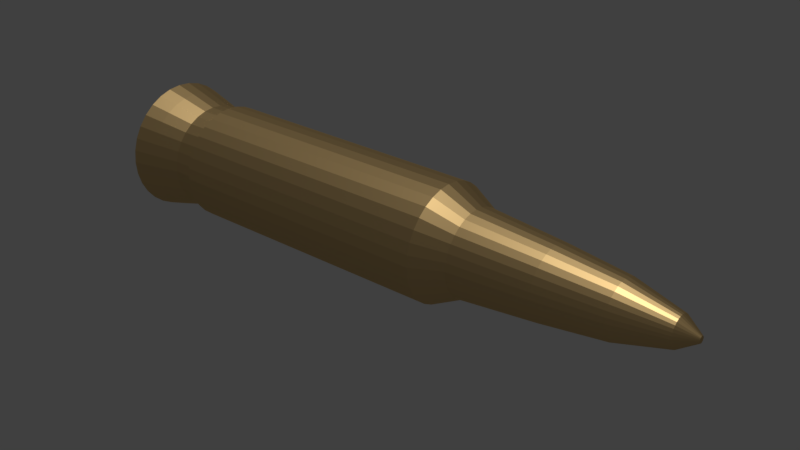# Source: Bala.blend  (saved by Blender 2.79.0; exported with 4.5.12 LTS)
import bpy
from mathutils import Matrix  # noqa: F401  (used for matrix-valued properties, if any)

bpy.ops.wm.read_factory_settings(use_empty=True)
scene = bpy.context.scene
scene.name = 'Scene'

# ---- collections
col_collection_1 = bpy.data.collections.new('Collection 1'); scene.collection.children.link(col_collection_1)

# ---- materials (node trees are filled in below, after node groups)
mat_material_002 = bpy.data.materials.new('Material.002')
mat_material_002.alpha_threshold = 0.0
mat_material_002.roughness = 0.5

# ---- material node trees
mat_material_002.use_nodes = True; mat_material_002.node_tree.nodes.clear()
_N = mat_material_002.node_tree.nodes; _L = mat_material_002.node_tree.links
n0 = _N.new('ShaderNodeOutputMaterial'); n0.name = 'Material Output'; n0.location = (300, 300)
n1 = _N.new('ShaderNodeBsdfAnisotropic'); n1.name = 'Glossy BSDF'; n1.location = (10, 300)
n1.distribution = 'GGX'
n1.inputs[0].default_value = (0.8, 0.5505, 0.2445, 1.0)
n1.inputs[1].default_value = 0.4605
_L.new(n1.outputs[0], n0.inputs[0])
n0.is_active_output = True

# ---- world
world_world = bpy.data.worlds.new('World'); scene.world = world_world
world_world.color = (0.05088, 0.05088, 0.05088)
world_world.use_sun_shadow = False
world_world.sun_shadow_jitter_overblur = 0.0
world_world.cycles.sampling_method = 'MANUAL'

# ---- lights
light_sun = bpy.data.lights.new('Sun', 'SUN')
light_sun.transmission_factor = 0.0
light_sun.angle = 0.1993
light_sun.energy = 1.0
light_sun.shadow_buffer_clip_start = 0.5
light_sun.shadow_soft_size = 0.1
light_sun.shadow_cascade_max_distance = 1000.0

# ---- meshes
me_cylinder = bpy.data.meshes.new('Cylinder')
me_cylinder.from_pydata([(-2.794e-07, 0.609, -1.443), (2.819e-07, 0.05682, 1.67), (0.1188, 0.5973, -1.443), (0.01108, 0.05572, 1.67), (0.2331, 0.5627, -1.443), (0.02174, 0.05249, 1.67), (0.3384, 0.5064, -1.443), (0.03157, 0.04724, 1.67), (0.4307, 0.4307, -1.443), (0.04018, 0.04018, 1.67), (0.5064, 0.3384, -1.443), (0.04724, 0.03157, 1.67), (0.5627, 0.2331, -1.443), (0.05249, 0.02174, 1.67), (0.5973, 0.1188, -1.443), (0.05572, 0.01108, 1.67), (0.609, 1.008e-08, -1.443), (0.05682, 2.766e-07, 1.67), (0.5973, -0.1188, -1.443), (0.05572, -0.01108, 1.67), (0.5627, -0.2331, -1.443), (0.05249, -0.02174, 1.67), (0.5064, -0.3384, -1.443), (0.04724, -0.03156, 1.67), (0.4307, -0.4307, -1.443), (0.04018, -0.04017, 1.67), (0.3384, -0.5064, -1.443), (0.03157, -0.04724, 1.67), (0.2331, -0.5627, -1.443), (0.02174, -0.05249, 1.67), (0.1188, -0.5973, -1.443), (0.01108, -0.05572, 1.67), (-3.288e-07, -0.609, -1.443), (2.634e-07, -0.05682, 1.67), (-0.1188, -0.5973, -1.443), (-0.01108, -0.05572, 1.67), (-0.2331, -0.5627, -1.443), (-0.02174, -0.05249, 1.67), (-0.3384, -0.5064, -1.443), (-0.03156, -0.04724, 1.67), (-0.4307, -0.4307, -1.443), (-0.04017, -0.04017, 1.67), (-0.5064, -0.3384, -1.443), (-0.04724, -0.03156, 1.67), (-0.5627, -0.2331, -1.443), (-0.05249, -0.02174, 1.67), (-0.5973, -0.1188, -1.443), (-0.05572, -0.01108, 1.67), (-0.609, 5.923e-07, -1.443), (-0.05682, 3.272e-07, 1.67), (-0.5973, 0.1188, -1.443), (-0.05572, 0.01108, 1.67), (-0.5627, 0.2331, -1.443), (-0.05249, 0.02174, 1.67), (-0.5064, 0.3384, -1.443), (-0.04724, 0.03157, 1.67), (-0.4307, 0.4307, -1.443), (-0.04017, 0.04018, 1.67), (-0.3384, 0.5064, -1.443), (-0.03156, 0.04724, 1.67), (-0.2331, 0.5627, -1.443), (-0.02174, 0.05249, 1.67), (-0.1188, 0.5973, -1.443), (-0.01108, 0.05572, 1.67), (-9.024e-08, 0.9179, -1.266), (-2.281e-07, 1.0, -1.16), (0.1791, 0.9002, -1.182), (0.1791, 0.9002, -1.266), (0.3513, 0.848, -1.182), (0.3513, 0.848, -1.266), (0.5099, 0.7632, -1.182), (0.5099, 0.7632, -1.266), (0.649, 0.649, -1.182), (0.649, 0.649, -1.266), (0.7632, 0.5099, -1.182), (0.7632, 0.5099, -1.266), (0.848, 0.3513, -1.182), (0.848, 0.3513, -1.266), (0.9002, 0.1791, -1.182), (0.9002, 0.1791, -1.266), (0.9179, 9.492e-08, -1.182), (0.9179, 9.492e-08, -1.266), (0.9002, -0.1791, -1.182), (0.9002, -0.1791, -1.266), (0.848, -0.3513, -1.182), (0.848, -0.3513, -1.266), (0.7632, -0.5099, -1.182), (0.7632, -0.5099, -1.266), (0.649, -0.649, -1.182), (0.649, -0.649, -1.266), (0.5099, -0.7632, -1.182), (0.5099, -0.7632, -1.266), (0.3513, -0.848, -1.182), (0.3513, -0.848, -1.266), (0.1791, -0.9002, -1.182), (0.1791, -0.9002, -1.266), (-5.085e-07, -0.9179, -1.182), (-3.893e-07, -0.9179, -1.266), (-0.1791, -0.9002, -1.182), (-0.1791, -0.9002, -1.266), (-0.3513, -0.848, -1.182), (-0.3513, -0.848, -1.266), (-0.5099, -0.7632, -1.182), (-0.5099, -0.7632, -1.266), (-0.649, -0.649, -1.182), (-0.649, -0.649, -1.266), (-0.7632, -0.5099, -1.182), (-0.7632, -0.5099, -1.266), (-0.848, -0.3513, -1.182), (-0.848, -0.3513, -1.266), (-0.9002, -0.1791, -1.182), (-0.9002, -0.1791, -1.266), (-0.9179, 9.119e-07, -1.182), (-0.9179, 9.119e-07, -1.266), (-0.9002, 0.1791, -1.182), (-0.9002, 0.1791, -1.266), (-0.848, 0.3513, -1.182), (-0.848, 0.3513, -1.266), (-0.7632, 0.5099, -1.182), (-0.7632, 0.5099, -1.266), (-0.649, 0.649, -1.182), (-0.649, 0.649, -1.266), (-0.5099, 0.7632, -1.182), (-0.5099, 0.7632, -1.266), (-0.3513, 0.848, -1.182), (-0.3513, 0.848, -1.266), (-0.1791, 0.9002, -1.182), (-0.1791, 0.9002, -1.266), (-1.128e-07, 1.046, -1.443), (0.2041, 1.026, -1.443), (0.4003, 0.9665, -1.443), (0.5812, 0.8698, -1.443), (0.7397, 0.7397, -1.443), (0.8698, 0.5812, -1.443), (0.9665, 0.4003, -1.443), (1.026, 0.2041, -1.443), (1.046, 6.584e-08, -1.443), (1.026, -0.2041, -1.443), (0.9665, -0.4003, -1.443), (0.8698, -0.5812, -1.443), (0.7397, -0.7397, -1.443), (0.5812, -0.8698, -1.443), (0.4003, -0.9665, -1.443), (0.2041, -1.026, -1.443), (-4.536e-07, -1.046, -1.443), (-0.2041, -1.026, -1.443), (-0.4003, -0.9665, -1.443), (-0.5812, -0.8698, -1.443), (-0.7397, -0.7397, -1.443), (-0.8698, -0.5812, -1.443), (-0.9665, -0.4003, -1.443), (-1.026, -0.2041, -1.443), (-1.046, 9.97e-07, -1.443), (-1.026, 0.2041, -1.443), (-0.9665, 0.4003, -1.443), (-0.8698, 0.5812, -1.443), (-0.7397, 0.7397, -1.443), (-0.5812, 0.8698, -1.443), (-0.4003, 0.9665, -1.443), (-0.2041, 1.026, -1.443), (-1.484e-07, 1.136, -1.559), (0.2216, 1.114, -1.559), (0.4348, 1.05, -1.559), (0.6312, 0.9446, -1.559), (0.8033, 0.8033, -1.559), (0.9446, 0.6312, -1.559), (1.05, 0.4348, -1.559), (1.114, 0.2216, -1.559), (1.136, 4.844e-08, -1.559), (1.114, -0.2216, -1.559), (1.05, -0.4348, -1.559), (0.9446, -0.6312, -1.559), (0.8033, -0.8033, -1.559), (0.6312, -0.9446, -1.559), (0.4348, -1.05, -1.559), (0.2216, -1.114, -1.559), (-5.186e-07, -1.136, -1.559), (-0.2216, -1.114, -1.559), (-0.4348, -1.05, -1.559), (-0.6312, -0.9446, -1.559), (-0.8033, -0.8033, -1.559), (-0.9446, -0.6312, -1.559), (-1.05, -0.4348, -1.559), (-1.114, -0.2216, -1.559), (-1.136, 1.06e-06, -1.559), (-1.114, 0.2216, -1.559), (-1.05, 0.4348, -1.559), (-0.9446, 0.6312, -1.559), (-0.8033, 0.8033, -1.559), (-0.6312, 0.9446, -1.559), (-0.4348, 1.05, -1.559), (-0.2216, 1.114, -1.559), (-2.379e-07, 0.836, -1.559), (0.1631, 0.8199, -1.559), (0.3199, 0.7724, -1.559), (0.4645, 0.6951, -1.559), (0.5911, 0.5911, -1.559), (0.6951, 0.4645, -1.559), (0.7724, 0.3199, -1.559), (0.8199, 0.1631, -1.559), (0.836, 2.055e-08, -1.559), (0.8199, -0.1631, -1.559), (0.7724, -0.3199, -1.559), (0.6951, -0.4645, -1.559), (0.5911, -0.5911, -1.559), (0.4645, -0.6951, -1.559), (0.3199, -0.7724, -1.559), (0.1631, -0.8199, -1.559), (-4.196e-07, -0.836, -1.559), (-0.1631, -0.8199, -1.559), (-0.3199, -0.7724, -1.559), (-0.4645, -0.6951, -1.559), (-0.5911, -0.5911, -1.559), (-0.6951, -0.4645, -1.559), (-0.7724, -0.3199, -1.559), (-0.8199, -0.1631, -1.559), (-0.836, 7.972e-07, -1.559), (-0.8199, 0.1631, -1.559), (-0.7724, 0.3199, -1.559), (-0.6951, 0.4645, -1.559), (-0.5911, 0.5911, -1.559), (-0.4645, 0.6951, -1.559), (-0.3199, 0.7724, -1.559), (-0.1631, 0.8199, -1.559), (-1.952e-07, 0.7698, -1.443), (0.1502, 0.755, -1.443), (0.2946, 0.7112, -1.443), (0.4277, 0.64, -1.443), (0.5443, 0.5443, -1.443), (0.64, 0.4277, -1.443), (0.7112, 0.2946, -1.443), (0.755, 0.1502, -1.443), (0.7698, 4.016e-08, -1.443), (0.755, -0.1502, -1.443), (0.7112, -0.2946, -1.443), (0.64, -0.4277, -1.443), (0.5443, -0.5443, -1.443), (0.4277, -0.64, -1.443), (0.2946, -0.7112, -1.443), (0.1502, -0.755, -1.443), (-3.625e-07, -0.7698, -1.443), (-0.1502, -0.755, -1.443), (-0.2946, -0.7112, -1.443), (-0.4277, -0.64, -1.443), (-0.5443, -0.5443, -1.443), (-0.64, -0.4277, -1.443), (-0.7112, -0.2946, -1.443), (-0.755, -0.1502, -1.443), (-0.7698, 7.553e-07, -1.443), (-0.755, 0.1502, -1.443), (-0.7112, 0.2946, -1.443), (-0.64, 0.4277, -1.443), (-0.5443, 0.5443, -1.443), (-0.4277, 0.64, -1.443), (-0.2946, 0.7112, -1.443), (-0.1502, 0.755, -1.443), (-2.258e-07, 0.4882, -1.559), (0.09525, 0.4788, -1.559), (0.1868, 0.4511, -1.559), (0.2712, 0.4059, -1.559), (0.3452, 0.3452, -1.559), (0.4059, 0.2712, -1.559), (0.4511, 0.1868, -1.559), (0.4788, 0.09525, -1.559), (0.4882, -1.389e-08, -1.559), (0.4788, -0.09525, -1.559), (0.4511, -0.1868, -1.559), (0.4059, -0.2712, -1.559), (0.3452, -0.3452, -1.559), (0.2712, -0.4059, -1.559), (0.1868, -0.4511, -1.559), (0.09525, -0.4788, -1.559), (-1.603e-07, -0.4882, -1.559), (-0.09525, -0.4788, -1.559), (-0.1868, -0.4511, -1.559), (-0.2712, -0.4059, -1.559), (-0.3452, -0.3452, -1.559), (-0.4059, -0.2712, -1.559), (-0.4511, -0.1868, -1.559), (-0.4788, -0.09525, -1.559), (-0.4882, 4.692e-07, -1.559), (-0.4788, 0.09525, -1.559), (-0.4511, 0.1868, -1.559), (-0.4059, 0.2712, -1.559), (-0.3452, 0.3452, -1.559), (-0.2712, 0.4059, -1.559), (-0.1868, 0.4511, -1.559), (-0.09525, 0.4788, -1.559), (-9.606e-09, 1.0, 0.3519), (0.1951, 0.9808, 0.3519), (0.3827, 0.9239, 0.3519), (0.5556, 0.8315, 0.3519), (0.7071, 0.7071, 0.3519), (0.8315, 0.5556, 0.3519), (0.9239, 0.3827, 0.3519), (0.9808, 0.1951, 0.3519), (1.0, 7.55e-08, 0.3519), (0.9808, -0.1951, 0.3519), (0.9239, -0.3827, 0.3519), (0.8315, -0.5556, 0.3519), (0.7071, -0.7071, 0.3519), (0.5556, -0.8315, 0.3519), (0.3827, -0.9239, 0.3519), (0.1951, -0.9808, 0.3519), (-3.354e-07, -1.0, 0.3519), (-0.1951, -0.9808, 0.3519), (-0.3827, -0.9239, 0.3519), (-0.5556, -0.8315, 0.3519), (-0.7071, -0.7071, 0.3519), (-0.8315, -0.5556, 0.3519), (-0.9239, -0.3827, 0.3519), (-0.9808, -0.1951, 0.3519), (-1.0, 9.656e-07, 0.3519), (-0.9808, 0.1951, 0.3519), (-0.9239, 0.3827, 0.3519), (-0.8315, 0.5556, 0.3519), (-0.7071, 0.7071, 0.3519), (-0.5556, 0.8315, 0.3519), (-0.3827, 0.9239, 0.3519), (-0.1951, 0.9808, 0.3519), (1.179e-07, 0.6184, 0.9472), (0.1206, 0.6065, 0.9472), (0.2367, 0.5713, 0.9472), (0.3436, 0.5142, 0.9472), (0.4373, 0.4373, 0.9472), (0.5142, 0.3436, 0.9472), (0.5713, 0.2367, 0.9472), (0.6065, 0.1206, 0.9472), (0.6184, 1.59e-07, 0.9472), (0.6065, -0.1206, 0.9472), (0.5713, -0.2367, 0.9472), (0.5142, -0.3436, 0.9472), (0.4373, -0.4373, 0.9472), (0.3436, -0.5142, 0.9472), (0.2367, -0.5713, 0.9472), (0.1206, -0.6065, 0.9472), (-8.363e-08, -0.6184, 0.9472), (-0.1206, -0.6065, 0.9472), (-0.2367, -0.5713, 0.9472), (-0.3436, -0.5142, 0.9472), (-0.4373, -0.4373, 0.9472), (-0.5142, -0.3436, 0.9472), (-0.5713, -0.2367, 0.9472), (-0.6065, -0.1206, 0.9472), (-0.6184, 7.094e-07, 0.9472), (-0.6065, 0.1206, 0.9472), (-0.5713, 0.2367, 0.9472), (-0.5142, 0.3436, 0.9472), (-0.4373, 0.4373, 0.9472), (-0.3436, 0.5142, 0.9472), (-0.2367, 0.5713, 0.9472), (-0.1206, 0.6065, 0.9472), (1.854e-07, 0.4896, 1.298), (0.09552, 0.4802, 1.298), (0.1874, 0.4524, 1.298), (0.272, 0.4071, 1.298), (0.3462, 0.3462, 1.298), (0.4071, 0.272, 1.298), (0.4524, 0.1874, 1.298), (0.4802, 0.09552, 1.298), (0.4896, 1.859e-07, 1.298), (0.4802, -0.09552, 1.298), (0.4524, -0.1874, 1.298), (0.4071, -0.272, 1.298), (0.3462, -0.3462, 1.298), (0.272, -0.4071, 1.298), (0.1874, -0.4524, 1.298), (0.09552, -0.4802, 1.298), (2.587e-08, -0.4896, 1.298), (-0.09552, -0.4802, 1.298), (-0.1874, -0.4524, 1.298), (-0.272, -0.4071, 1.298), (-0.3462, -0.3462, 1.298), (-0.4071, -0.272, 1.298), (-0.4524, -0.1874, 1.298), (-0.4802, -0.09552, 1.298), (-0.4896, 6.217e-07, 1.298), (-0.4802, 0.09552, 1.298), (-0.4524, 0.1874, 1.298), (-0.4071, 0.272, 1.298), (-0.3462, 0.3462, 1.298), (-0.272, 0.4071, 1.298), (-0.1874, 0.4524, 1.298), (-0.09552, 0.4802, 1.298), (2.46e-07, 0.264, 1.573), (0.0515, 0.2589, 1.573), (0.101, 0.2439, 1.573), (0.1467, 0.2195, 1.573), (0.1867, 0.1867, 1.573), (0.2195, 0.1467, 1.573), (0.2439, 0.101, 1.573), (0.2589, 0.0515, 1.573), (0.264, 2.332e-07, 1.573), (0.2589, -0.0515, 1.573), (0.2439, -0.101, 1.573), (0.2195, -0.1467, 1.573), (0.1867, -0.1867, 1.573), (0.1467, -0.2195, 1.573), (0.101, -0.2439, 1.573), (0.0515, -0.2589, 1.573), (1.6e-07, -0.264, 1.573), (-0.0515, -0.2589, 1.573), (-0.101, -0.2439, 1.573), (-0.1467, -0.2195, 1.573), (-0.1867, -0.1867, 1.573), (-0.2195, -0.1467, 1.573), (-0.2439, -0.101, 1.573), (-0.2589, -0.0515, 1.573), (-0.264, 4.682e-07, 1.573), (-0.2589, 0.0515, 1.573), (-0.2439, 0.101, 1.573), (-0.2195, 0.1467, 1.573), (-0.1867, 0.1867, 1.573), (-0.1467, 0.2195, 1.573), (-0.101, 0.2439, 1.573), (-0.0515, 0.2589, 1.573), (0.1441, 0.7243, 0.5138), (0.2826, 0.6823, 0.5138), (0.4103, 0.6141, 0.5138), (0.5222, 0.5222, 0.5138), (0.6141, 0.4103, 0.5138), (0.6823, 0.2826, 0.5138), (0.7243, 0.1441, 0.5138), (0.7385, 1.364e-07, 0.5138), (0.7243, -0.1441, 0.5138), (0.6823, -0.2826, 0.5138), (0.6141, -0.4103, 0.5138), (0.5222, -0.5222, 0.5138), (0.4103, -0.6141, 0.5138), (0.2826, -0.6823, 0.5138), (0.1441, -0.7243, 0.5138), (-2.079e-07, -0.7385, 0.5138), (-0.1441, -0.7243, 0.5138), (-0.2826, -0.6823, 0.5138), (-0.4103, -0.6141, 0.5138), (-0.5222, -0.5222, 0.5138), (-0.6141, -0.4103, 0.5138), (-0.6823, -0.2826, 0.5138), (-0.7243, -0.1441, 0.5138), (-0.7385, 7.937e-07, 0.5138), (-0.7243, 0.1441, 0.5138), (-0.6823, 0.2826, 0.5138), (-0.6141, 0.4103, 0.5138), (-0.5222, 0.5222, 0.5138), (-0.4103, 0.6141, 0.5138), (-0.2826, 0.6823, 0.5138), (-0.1441, 0.7243, 0.5138), (3.277e-08, 0.7385, 0.5138), (-1.453e-07, 0.609, -1.559), (0.1188, 0.5973, -1.559), (0.2331, 0.5627, -1.559), (0.3384, 0.5064, -1.559), (0.4307, 0.4307, -1.559), (0.5064, 0.3384, -1.559), (0.5627, 0.2331, -1.559), (0.5973, 0.1188, -1.559), (0.609, 1.008e-08, -1.559), (0.5973, -0.1188, -1.559), (0.5627, -0.2331, -1.559), (0.5064, -0.3384, -1.559), (0.4307, -0.4307, -1.559), (0.3384, -0.5064, -1.559), (0.2331, -0.5627, -1.559), (0.1188, -0.5973, -1.559), (-1.947e-07, -0.609, -1.559), (-0.1188, -0.5973, -1.559), (-0.2331, -0.5627, -1.559), (-0.3384, -0.5064, -1.559), (-0.4307, -0.4307, -1.559), (-0.5064, -0.3384, -1.559), (-0.5627, -0.2331, -1.559), (-0.5973, -0.1188, -1.559), (-0.609, 5.923e-07, -1.559), (-0.5973, 0.1188, -1.559), (-0.5627, 0.2331, -1.559), (-0.5064, 0.3384, -1.559), (-0.4307, 0.4307, -1.559), (-0.3384, 0.5064, -1.559), (-0.2331, 0.5627, -1.559), (-0.1188, 0.5973, -1.559), (-2.181e-07, 0.4882, -1.527), (0.09525, 0.4788, -1.527), (0.1868, 0.4511, -1.527), (0.2712, 0.4059, -1.527), (0.3452, 0.3452, -1.527), (0.4059, 0.2712, -1.527), (0.4511, 0.1868, -1.527), (0.4788, 0.09525, -1.527), (0.4882, -1.389e-08, -1.527), (0.4788, -0.09525, -1.527), (0.4511, -0.1868, -1.527), (0.4059, -0.2712, -1.527), (0.3452, -0.3452, -1.527), (0.2712, -0.4059, -1.527), (0.1868, -0.4511, -1.527), (0.09525, -0.4788, -1.527), (-1.526e-07, -0.4882, -1.527), (-0.09525, -0.4788, -1.527), (-0.1868, -0.4511, -1.527), (-0.2712, -0.4059, -1.527), (-0.3452, -0.3452, -1.527), (-0.4059, -0.2712, -1.527), (-0.4511, -0.1868, -1.527), (-0.4788, -0.09525, -1.527), (-0.4882, 4.692e-07, -1.527), (-0.4788, 0.09525, -1.527), (-0.4511, 0.1868, -1.527), (-0.4059, 0.2712, -1.527), (-0.3452, 0.3452, -1.527), (-0.2712, 0.4059, -1.527), (-0.1868, 0.4511, -1.527), (-0.09525, 0.4788, -1.527), (-0.1791, 0.9006, -1.288), (-8.815e-08, 0.9182, -1.288), (-0.1951, 0.9808, -1.16), (-2.095e-07, 0.9179, -1.182), (-0.3514, 0.8483, -1.288), (-0.3827, 0.9239, -1.16), (-0.5101, 0.7635, -1.288), (-0.5556, 0.8315, -1.16), (-0.6493, 0.6493, -1.288), (-0.7071, 0.7071, -1.16), (-0.7635, 0.5101, -1.288), (-0.8315, 0.5556, -1.16), (-0.8483, 0.3514, -1.288), (-0.9239, 0.3827, -1.16), (-0.9006, 0.1791, -1.288), (-0.9808, 0.1951, -1.16), (-0.9182, 9.116e-07, -1.288), (-1.0, 9.656e-07, -1.16), (-0.9006, -0.1791, -1.288), (-0.9808, -0.1951, -1.16), (-0.8483, -0.3514, -1.288), (-0.9239, -0.3827, -1.16), (-0.7635, -0.5101, -1.288), (-0.8315, -0.5556, -1.16), (-0.6493, -0.6493, -1.288), (-0.7071, -0.7071, -1.16), (-0.5101, -0.7635, -1.288), (-0.5556, -0.8315, -1.16), (-0.3514, -0.8483, -1.288), (-0.3827, -0.9239, -1.16), (-0.1791, -0.9006, -1.288), (-0.1951, -0.9808, -1.16), (-3.873e-07, -0.9182, -1.288), (-5.539e-07, -1.0, -1.16), (0.1791, -0.9006, -1.288), (0.1951, -0.9808, -1.16), (0.3514, -0.8483, -1.288), (0.3827, -0.9239, -1.16), (0.5101, -0.7635, -1.288), (0.5556, -0.8315, -1.16), (0.6493, -0.6493, -1.288), (0.7071, -0.7071, -1.16), (0.7635, -0.5101, -1.288), (0.8315, -0.5556, -1.16), (0.8483, -0.3514, -1.288), (0.9239, -0.3827, -1.16), (0.9006, -0.1791, -1.288), (0.9808, -0.1951, -1.16), (0.9182, 9.43e-08, -1.288), (1.0, 7.55e-08, -1.16), (0.9006, 0.1791, -1.288), (0.9808, 0.1951, -1.16), (0.8483, 0.3514, -1.288), (0.9239, 0.3827, -1.16), (0.7635, 0.5101, -1.288), (0.8315, 0.5556, -1.16), (0.6493, 0.6493, -1.288), (0.7071, 0.7071, -1.16), (0.5101, 0.7635, -1.288), (0.5556, 0.8315, -1.16), (0.3514, 0.8483, -1.288), (0.3827, 0.9239, -1.16), (0.1791, 0.9006, -1.288), (0.1951, 0.9808, -1.16), (-2.258e-07, 0.4882, -1.559), (0.09525, 0.4788, -1.559), (0.1868, 0.4511, -1.559), (0.2712, 0.4059, -1.559), (0.3452, 0.3452, -1.559), (0.4059, 0.2712, -1.559), (0.4511, 0.1868, -1.559), (0.4788, 0.09525, -1.559), (0.4882, -1.389e-08, -1.559), (0.4788, -0.09525, -1.559), (0.4511, -0.1868, -1.559), (0.4059, -0.2712, -1.559), (0.3452, -0.3452, -1.559), (0.2712, -0.4059, -1.559), (0.1868, -0.4511, -1.559), (0.09525, -0.4788, -1.559), (-1.603e-07, -0.4882, -1.559), (-0.09525, -0.4788, -1.559), (-0.1868, -0.4511, -1.559), (-0.2712, -0.4059, -1.559), (-0.3452, -0.3452, -1.559), (-0.4059, -0.2712, -1.559), (-0.4511, -0.1868, -1.559), (-0.4788, -0.09525, -1.559), (-0.4882, 4.692e-07, -1.559), (-0.4788, 0.09525, -1.559), (-0.4511, 0.1868, -1.559), (-0.4059, 0.2712, -1.559), (-0.3452, 0.3452, -1.559), (-0.2712, 0.4059, -1.559), (-0.1868, 0.4511, -1.559), (-0.09525, 0.4788, -1.559)], [], [(384, 1, 3, 385), (385, 3, 5, 386), (386, 5, 7, 387), (387, 7, 9, 388), (388, 9, 11, 389), (389, 11, 13, 390), (390, 13, 15, 391), (391, 15, 17, 392), (392, 17, 19, 393), (393, 19, 21, 394), (394, 21, 23, 395), (395, 23, 25, 396), (396, 25, 27, 397), (397, 27, 29, 398), (398, 29, 31, 399), (399, 31, 33, 400), (400, 33, 35, 401), (401, 35, 37, 402), (402, 37, 39, 403), (403, 39, 41, 404), (404, 41, 43, 405), (405, 43, 45, 406), (406, 45, 47, 407), (407, 47, 49, 408), (408, 49, 51, 409), (409, 51, 53, 410), (410, 53, 55, 411), (411, 55, 57, 412), (412, 57, 59, 413), (413, 59, 61, 414), (3, 1, 63, 61, 59, 57, 55, 53, 51, 49, 47, 45, 43, 41, 39, 37, 35, 33, 31, 29, 27, 25, 23, 21, 19, 17, 15, 13, 11, 9, 7, 5), (414, 61, 63, 415), (415, 63, 1, 384), (18, 20, 458, 457), (159, 512, 513, 128), (127, 126, 515, 64), (158, 516, 512, 159), (125, 124, 126, 127), (157, 518, 516, 158), (123, 122, 124, 125), (156, 520, 518, 157), (121, 120, 122, 123), (155, 522, 520, 156), (119, 118, 120, 121), (154, 524, 522, 155), (117, 116, 118, 119), (153, 526, 524, 154), (115, 114, 116, 117), (152, 528, 526, 153), (113, 112, 114, 115), (151, 530, 528, 152), (111, 110, 112, 113), (150, 532, 530, 151), (109, 108, 110, 111), (149, 534, 532, 150), (107, 106, 108, 109), (148, 536, 534, 149), (105, 104, 106, 107), (147, 538, 536, 148), (103, 102, 104, 105), (146, 540, 538, 147), (101, 100, 102, 103), (145, 542, 540, 146), (99, 98, 100, 101), (144, 544, 542, 145), (97, 96, 98, 99), (143, 546, 544, 144), (95, 94, 96, 97), (142, 548, 546, 143), (93, 92, 94, 95), (141, 550, 548, 142), (91, 90, 92, 93), (140, 552, 550, 141), (89, 88, 90, 91), (139, 554, 552, 140), (87, 86, 88, 89), (138, 556, 554, 139), (85, 84, 86, 87), (137, 558, 556, 138), (83, 82, 84, 85), (136, 560, 558, 137), (81, 80, 82, 83), (135, 562, 560, 136), (79, 78, 80, 81), (134, 564, 562, 135), (77, 76, 78, 79), (133, 566, 564, 134), (75, 74, 76, 77), (132, 568, 566, 133), (73, 72, 74, 75), (131, 570, 568, 132), (71, 70, 72, 73), (130, 572, 570, 131), (69, 68, 70, 71), (129, 574, 572, 130), (67, 66, 68, 69), (128, 513, 574, 129), (64, 515, 66, 67), (247, 246, 214, 215), (131, 132, 164, 163), (157, 158, 190, 189), (246, 245, 213, 214), (148, 149, 181, 180), (245, 244, 212, 213), (139, 140, 172, 171), (244, 243, 211, 212), (130, 131, 163, 162), (156, 157, 189, 188), (243, 242, 210, 211), (147, 148, 180, 179), (242, 241, 209, 210), (138, 139, 171, 170), (241, 240, 208, 209), (129, 130, 162, 161), (155, 156, 188, 187), (240, 239, 207, 208), (146, 147, 179, 178), (239, 238, 206, 207), (137, 138, 170, 169), (238, 237, 205, 206), (154, 155, 187, 186), (237, 236, 204, 205), (128, 129, 161, 160), (145, 146, 178, 177), (236, 235, 203, 204), (136, 137, 169, 168), (235, 234, 202, 203), (153, 154, 186, 185), (234, 233, 201, 202), (144, 145, 177, 176), (193, 192, 160, 161), (194, 193, 161, 162), (195, 194, 162, 163), (196, 195, 163, 164), (197, 196, 164, 165), (198, 197, 165, 166), (199, 198, 166, 167), (200, 199, 167, 168), (201, 200, 168, 169), (202, 201, 169, 170), (203, 202, 170, 171), (204, 203, 171, 172), (205, 204, 172, 173), (206, 205, 173, 174), (207, 206, 174, 175), (208, 207, 175, 176), (209, 208, 176, 177), (210, 209, 177, 178), (211, 210, 178, 179), (212, 211, 179, 180), (213, 212, 180, 181), (214, 213, 181, 182), (215, 214, 182, 183), (216, 215, 183, 184), (217, 216, 184, 185), (218, 217, 185, 186), (219, 218, 186, 187), (220, 219, 187, 188), (221, 220, 188, 189), (222, 221, 189, 190), (223, 222, 190, 191), (192, 223, 191, 160), (140, 141, 173, 172), (248, 247, 215, 216), (149, 150, 182, 181), (249, 248, 216, 217), (158, 159, 191, 190), (132, 133, 165, 164), (250, 249, 217, 218), (141, 142, 174, 173), (251, 250, 218, 219), (225, 224, 192, 193), (150, 151, 183, 182), (252, 251, 219, 220), (159, 128, 160, 191), (226, 225, 193, 194), (133, 134, 166, 165), (253, 252, 220, 221), (227, 226, 194, 195), (142, 143, 175, 174), (254, 253, 221, 222), (228, 227, 195, 196), (151, 152, 184, 183), (255, 254, 222, 223), (229, 228, 196, 197), (134, 135, 167, 166), (224, 255, 223, 192), (230, 229, 197, 198), (143, 144, 176, 175), (231, 230, 198, 199), (152, 153, 185, 184), (232, 231, 199, 200), (135, 136, 168, 167), (233, 232, 200, 201), (2, 0, 224, 225), (4, 2, 225, 226), (6, 4, 226, 227), (8, 6, 227, 228), (10, 8, 228, 229), (12, 10, 229, 230), (14, 12, 230, 231), (16, 14, 231, 232), (18, 16, 232, 233), (20, 18, 233, 234), (22, 20, 234, 235), (24, 22, 235, 236), (26, 24, 236, 237), (28, 26, 237, 238), (30, 28, 238, 239), (32, 30, 239, 240), (34, 32, 240, 241), (36, 34, 241, 242), (38, 36, 242, 243), (40, 38, 243, 244), (42, 40, 244, 245), (44, 42, 245, 246), (46, 44, 246, 247), (48, 46, 247, 248), (50, 48, 248, 249), (52, 50, 249, 250), (54, 52, 250, 251), (56, 54, 251, 252), (58, 56, 252, 253), (60, 58, 253, 254), (62, 60, 254, 255), (0, 62, 255, 224), (286, 287, 511, 510), (46, 48, 472, 471), (20, 22, 459, 458), (48, 50, 473, 472), (22, 24, 460, 459), (50, 52, 474, 473), (24, 26, 461, 460), (52, 54, 475, 474), (26, 28, 462, 461), (0, 2, 449, 448), (54, 56, 476, 475), (28, 30, 463, 462), (2, 4, 450, 449), (56, 58, 477, 476), (30, 32, 464, 463), (4, 6, 451, 450), (58, 60, 478, 477), (32, 34, 465, 464), (6, 8, 452, 451), (60, 62, 479, 478), (34, 36, 466, 465), (8, 10, 453, 452), (62, 0, 448, 479), (36, 38, 467, 466), (10, 12, 454, 453), (38, 40, 468, 467), (12, 14, 455, 454), (40, 42, 469, 468), (14, 16, 456, 455), (42, 44, 470, 469), (16, 18, 457, 456), (44, 46, 471, 470), (514, 319, 288, 65), (517, 318, 319, 514), (519, 317, 318, 517), (521, 316, 317, 519), (523, 315, 316, 521), (525, 314, 315, 523), (527, 313, 314, 525), (529, 312, 313, 527), (531, 311, 312, 529), (533, 310, 311, 531), (535, 309, 310, 533), (537, 308, 309, 535), (539, 307, 308, 537), (541, 306, 307, 539), (543, 305, 306, 541), (545, 304, 305, 543), (547, 303, 304, 545), (549, 302, 303, 547), (551, 301, 302, 549), (553, 300, 301, 551), (555, 299, 300, 553), (557, 298, 299, 555), (559, 297, 298, 557), (561, 296, 297, 559), (563, 295, 296, 561), (565, 294, 295, 563), (567, 293, 294, 565), (569, 292, 293, 567), (571, 291, 292, 569), (573, 290, 291, 571), (575, 289, 290, 573), (65, 288, 289, 575), (446, 351, 320, 447), (445, 350, 351, 446), (444, 349, 350, 445), (443, 348, 349, 444), (442, 347, 348, 443), (441, 346, 347, 442), (440, 345, 346, 441), (439, 344, 345, 440), (438, 343, 344, 439), (437, 342, 343, 438), (436, 341, 342, 437), (435, 340, 341, 436), (434, 339, 340, 435), (433, 338, 339, 434), (432, 337, 338, 433), (431, 336, 337, 432), (430, 335, 336, 431), (429, 334, 335, 430), (428, 333, 334, 429), (427, 332, 333, 428), (426, 331, 332, 427), (425, 330, 331, 426), (424, 329, 330, 425), (423, 328, 329, 424), (422, 327, 328, 423), (421, 326, 327, 422), (420, 325, 326, 421), (419, 324, 325, 420), (418, 323, 324, 419), (417, 322, 323, 418), (416, 321, 322, 417), (447, 320, 321, 416), (351, 383, 352, 320), (350, 382, 383, 351), (349, 381, 382, 350), (348, 380, 381, 349), (347, 379, 380, 348), (346, 378, 379, 347), (345, 377, 378, 346), (344, 376, 377, 345), (343, 375, 376, 344), (342, 374, 375, 343), (341, 373, 374, 342), (340, 372, 373, 341), (339, 371, 372, 340), (338, 370, 371, 339), (337, 369, 370, 338), (336, 368, 369, 337), (335, 367, 368, 336), (334, 366, 367, 335), (333, 365, 366, 334), (332, 364, 365, 333), (331, 363, 364, 332), (330, 362, 363, 331), (329, 361, 362, 330), (328, 360, 361, 329), (327, 359, 360, 328), (326, 358, 359, 327), (325, 357, 358, 326), (324, 356, 357, 325), (323, 355, 356, 324), (322, 354, 355, 323), (321, 353, 354, 322), (320, 352, 353, 321), (383, 415, 384, 352), (382, 414, 415, 383), (381, 413, 414, 382), (380, 412, 413, 381), (379, 411, 412, 380), (378, 410, 411, 379), (377, 409, 410, 378), (376, 408, 409, 377), (375, 407, 408, 376), (374, 406, 407, 375), (373, 405, 406, 374), (372, 404, 405, 373), (371, 403, 404, 372), (370, 402, 403, 371), (369, 401, 402, 370), (368, 400, 401, 369), (367, 399, 400, 368), (366, 398, 399, 367), (365, 397, 398, 366), (364, 396, 397, 365), (363, 395, 396, 364), (362, 394, 395, 363), (361, 393, 394, 362), (360, 392, 393, 361), (359, 391, 392, 360), (358, 390, 391, 359), (357, 389, 390, 358), (356, 388, 389, 357), (355, 387, 388, 356), (354, 386, 387, 355), (353, 385, 386, 354), (352, 384, 385, 353), (288, 447, 416, 289), (289, 416, 417, 290), (290, 417, 418, 291), (291, 418, 419, 292), (292, 419, 420, 293), (293, 420, 421, 294), (294, 421, 422, 295), (295, 422, 423, 296), (296, 423, 424, 297), (297, 424, 425, 298), (298, 425, 426, 299), (299, 426, 427, 300), (300, 427, 428, 301), (301, 428, 429, 302), (302, 429, 430, 303), (303, 430, 431, 304), (304, 431, 432, 305), (305, 432, 433, 306), (306, 433, 434, 307), (307, 434, 435, 308), (308, 435, 436, 309), (309, 436, 437, 310), (310, 437, 438, 311), (311, 438, 439, 312), (312, 439, 440, 313), (313, 440, 441, 314), (314, 441, 442, 315), (315, 442, 443, 316), (316, 443, 444, 317), (317, 444, 445, 318), (318, 445, 446, 319), (319, 446, 447, 288), (257, 256, 448, 449), (258, 257, 449, 450), (259, 258, 450, 451), (260, 259, 451, 452), (261, 260, 452, 453), (262, 261, 453, 454), (263, 262, 454, 455), (264, 263, 455, 456), (265, 264, 456, 457), (266, 265, 457, 458), (267, 266, 458, 459), (268, 267, 459, 460), (269, 268, 460, 461), (270, 269, 461, 462), (271, 270, 462, 463), (272, 271, 463, 464), (273, 272, 464, 465), (274, 273, 465, 466), (275, 274, 466, 467), (276, 275, 467, 468), (277, 276, 468, 469), (278, 277, 469, 470), (279, 278, 470, 471), (280, 279, 471, 472), (281, 280, 472, 473), (282, 281, 473, 474), (283, 282, 474, 475), (284, 283, 475, 476), (285, 284, 476, 477), (286, 285, 477, 478), (287, 286, 478, 479), (256, 287, 479, 448), (480, 481, 482, 483, 484, 485, 486, 487, 488, 489, 490, 491, 492, 493, 494, 495, 496, 497, 498, 499, 500, 501, 502, 503, 504, 505, 506, 507, 508, 509, 510, 511), (273, 274, 498, 497), (260, 261, 485, 484), (287, 256, 480, 511), (274, 275, 499, 498), (261, 262, 486, 485), (275, 276, 500, 499), (262, 263, 487, 486), (276, 277, 501, 500), (263, 264, 488, 487), (277, 278, 502, 501), (264, 265, 489, 488), (278, 279, 503, 502), (265, 266, 490, 489), (279, 280, 504, 503), (266, 267, 491, 490), (280, 281, 505, 504), (267, 268, 492, 491), (281, 282, 506, 505), (268, 269, 493, 492), (282, 283, 507, 506), (269, 270, 494, 493), (256, 257, 481, 480), (283, 284, 508, 507), (270, 271, 495, 494), (257, 258, 482, 481), (284, 285, 509, 508), (271, 272, 496, 495), (258, 259, 483, 482), (285, 286, 510, 509), (272, 273, 497, 496), (259, 260, 484, 483), (127, 64, 513, 512), (515, 126, 514, 65), (125, 127, 512, 516), (126, 124, 517, 514), (123, 125, 516, 518), (124, 122, 519, 517), (121, 123, 518, 520), (122, 120, 521, 519), (119, 121, 520, 522), (120, 118, 523, 521), (117, 119, 522, 524), (118, 116, 525, 523), (115, 117, 524, 526), (116, 114, 527, 525), (113, 115, 526, 528), (114, 112, 529, 527), (111, 113, 528, 530), (112, 110, 531, 529), (109, 111, 530, 532), (110, 108, 533, 531), (107, 109, 532, 534), (108, 106, 535, 533), (105, 107, 534, 536), (106, 104, 537, 535), (103, 105, 536, 538), (104, 102, 539, 537), (101, 103, 538, 540), (102, 100, 541, 539), (99, 101, 540, 542), (100, 98, 543, 541), (97, 99, 542, 544), (98, 96, 545, 543), (95, 97, 544, 546), (96, 94, 547, 545), (93, 95, 546, 548), (94, 92, 549, 547), (91, 93, 548, 550), (92, 90, 551, 549), (89, 91, 550, 552), (90, 88, 553, 551), (87, 89, 552, 554), (88, 86, 555, 553), (85, 87, 554, 556), (86, 84, 557, 555), (83, 85, 556, 558), (84, 82, 559, 557), (81, 83, 558, 560), (82, 80, 561, 559), (79, 81, 560, 562), (80, 78, 563, 561), (77, 79, 562, 564), (78, 76, 565, 563), (75, 77, 564, 566), (76, 74, 567, 565), (73, 75, 566, 568), (74, 72, 569, 567), (71, 73, 568, 570), (72, 70, 571, 569), (69, 71, 570, 572), (70, 68, 573, 571), (67, 69, 572, 574), (68, 66, 575, 573), (64, 67, 574, 513), (66, 515, 65, 575), (286, 287, 607, 606), (274, 273, 593, 594), (261, 260, 580, 581), (256, 287, 607, 576), (275, 274, 594, 595), (262, 261, 581, 582), (276, 275, 595, 596), (263, 262, 582, 583), (277, 276, 596, 597), (264, 263, 583, 584), (278, 277, 597, 598), (265, 264, 584, 585), (279, 278, 598, 599), (266, 265, 585, 586), (280, 279, 599, 600), (267, 266, 586, 587), (281, 280, 600, 601), (268, 267, 587, 588), (282, 281, 601, 602), (269, 268, 588, 589), (283, 282, 602, 603), (270, 269, 589, 590), (257, 256, 576, 577), (284, 283, 603, 604), (271, 270, 590, 591), (258, 257, 577, 578), (285, 284, 604, 605), (272, 271, 591, 592), (259, 258, 578, 579), (286, 285, 605, 606), (273, 272, 592, 593), (260, 259, 579, 580)])
_uv = me_cylinder.uv_layers.new(name='UVMap')
_uv.uv.foreach_set('vector', [0.3008, 0.4872, 0.2762, 0.4662, 0.2772, 0.4649, 0.3048, 0.4822, 0.3048, 0.4822, 0.2772, 0.4649, 0.278, 0.4635, 0.308, 0.4766, 0.308, 0.4766, 0.278, 0.4635, 0.2786, 0.4619, 0.3105, 0.4706, 0.3105, 0.4706, 0.2786, 0.4619, 0.2789, 0.4602, 0.3122, 0.464, 0.3122, 0.464, 0.2789, 0.4602, 0.2789, 0.4585, 0.3129, 0.4571, 0.3129, 0.4571, 0.2789, 0.4585, 0.2787, 0.4568, 0.3127, 0.45, 0.3127, 0.45, 0.2787, 0.4568, 0.2783, 0.4551, 0.3113, 0.4426, 0.3113, 0.4426, 0.2783, 0.4551, 0.2775, 0.4535, 0.3087, 0.4352, 0.3087, 0.4352, 0.2775, 0.4535, 0.2764, 0.452, 0.3049, 0.4279, 0.2373, 0.421, 0.2599, 0.4504, 0.2586, 0.4516, 0.2321, 0.4273, 0.2321, 0.4273, 0.2586, 0.4516, 0.2576, 0.4529, 0.2282, 0.4339, 0.2282, 0.4339, 0.2576, 0.4529, 0.2567, 0.4544, 0.2253, 0.4407, 0.2253, 0.4407, 0.2567, 0.4544, 0.2562, 0.456, 0.2236, 0.4475, 0.2236, 0.4475, 0.2562, 0.456, 0.2559, 0.4576, 0.2228, 0.4542, 0.2228, 0.4542, 0.2559, 0.4576, 0.2558, 0.4593, 0.223, 0.4608, 0.223, 0.4608, 0.2558, 0.4593, 0.256, 0.4609, 0.2241, 0.4672, 0.2241, 0.4672, 0.256, 0.4609, 0.2564, 0.4625, 0.226, 0.4732, 0.226, 0.4732, 0.2564, 0.4625, 0.2571, 0.464, 0.2287, 0.4789, 0.2287, 0.4789, 0.2571, 0.464, 0.2579, 0.4654, 0.232, 0.484, 0.232, 0.484, 0.2579, 0.4654, 0.2589, 0.4666, 0.236, 0.4886, 0.236, 0.4886, 0.2589, 0.4666, 0.2601, 0.4677, 0.2405, 0.4926, 0.2405, 0.4926, 0.2601, 0.4677, 0.2614, 0.4686, 0.2455, 0.496, 0.2455, 0.496, 0.2614, 0.4686, 0.2629, 0.4693, 0.2509, 0.4986, 0.2509, 0.4986, 0.2629, 0.4693, 0.2644, 0.4699, 0.2566, 0.5005, 0.2566, 0.5005, 0.2644, 0.4699, 0.266, 0.4702, 0.2624, 0.5016, 0.2624, 0.5016, 0.266, 0.4702, 0.2676, 0.4702, 0.2684, 0.5019, 0.2684, 0.5019, 0.2676, 0.4702, 0.2692, 0.4701, 0.2744, 0.5014, 0.2744, 0.5014, 0.2692, 0.4701, 0.2708, 0.4697, 0.2802, 0.5001, 0.2802, 0.5001, 0.2708, 0.4697, 0.2723, 0.4692, 0.2859, 0.498, 0.2859, 0.498, 0.2723, 0.4692, 0.2737, 0.4684, 0.2913, 0.4951, 0.1688, 0.7207, 0.17, 0.7219, 0.171, 0.7233, 0.1716, 0.725, 0.172, 0.7267, 0.172, 0.7284, 0.1716, 0.7301, 0.171, 0.7317, 0.17, 0.7332, 0.1688, 0.7344, 0.1673, 0.7354, 0.1657, 0.7361, 0.164, 0.7364, 0.1622, 0.7364, 0.1605, 0.7361, 0.1589, 0.7354, 0.1574, 0.7344, 0.1562, 0.7332, 0.1552, 0.7317, 0.1546, 0.7301, 0.1542, 0.7284, 0.1542, 0.7267, 0.1546, 0.725, 0.1552, 0.7233, 0.1562, 0.7219, 0.1574, 0.7207, 0.1589, 0.7197, 0.1605, 0.719, 0.1622, 0.7187, 0.164, 0.7187, 0.1657, 0.719, 0.1673, 0.7197, 0.2913, 0.4951, 0.2737, 0.4684, 0.2751, 0.4674, 0.2963, 0.4915, 0.2963, 0.4915, 0.2751, 0.4674, 0.2762, 0.4662, 0.3008, 0.4872, 0.8472, 0.5159, 0.8466, 0.5353, 0.8296, 0.5331, 0.83, 0.5172, 0.6937, 0.2997, 0.6932, 0.2676, 0.7237, 0.2674, 0.7243, 0.2995, 0.6932, 0.2638, 0.6932, 0.2498, 0.7237, 0.2496, 0.7237, 0.2636, 0.6632, 0.2999, 0.6627, 0.2678, 0.6932, 0.2676, 0.6937, 0.2997, 0.6627, 0.2639, 0.6626, 0.2499, 0.6932, 0.2498, 0.6932, 0.2638, 0.6327, 0.3001, 0.6322, 0.2679, 0.6627, 0.2678, 0.6632, 0.2999, 0.6321, 0.2641, 0.6321, 0.2502, 0.6626, 0.2499, 0.6627, 0.2639, 0.6022, 0.3003, 0.6016, 0.2681, 0.6322, 0.2679, 0.6327, 0.3001, 0.6016, 0.2643, 0.6015, 0.2503, 0.6321, 0.2502, 0.6321, 0.2641, 0.5716, 0.3006, 0.571, 0.2684, 0.6016, 0.2681, 0.6022, 0.3003, 0.571, 0.2645, 0.5708, 0.2504, 0.6015, 0.2503, 0.6016, 0.2643, 0.541, 0.3009, 0.5403, 0.2686, 0.571, 0.2684, 0.5716, 0.3006, 0.5403, 0.2648, 0.5401, 0.2507, 0.5708, 0.2504, 0.571, 0.2645, 0.5102, 0.3013, 0.5095, 0.2689, 0.5403, 0.2686, 0.541, 0.3009, 0.5095, 0.265, 0.5093, 0.2509, 0.5401, 0.2507, 0.5403, 0.2648, 0.4794, 0.3017, 0.4787, 0.2692, 0.5095, 0.2689, 0.5102, 0.3013, 0.4786, 0.2653, 0.4784, 0.2512, 0.5093, 0.2509, 0.5095, 0.265, 0.4485, 0.3021, 0.4478, 0.2695, 0.4787, 0.2692, 0.4794, 0.3017, 0.4477, 0.2657, 0.4475, 0.2515, 0.4784, 0.2512, 0.4786, 0.2653, 0.4175, 0.3025, 0.4168, 0.2699, 0.4478, 0.2695, 0.4485, 0.3021, 0.4167, 0.266, 0.4165, 0.2518, 0.4475, 0.2515, 0.4477, 0.2657, 0.3865, 0.303, 0.3857, 0.2703, 0.4168, 0.2699, 0.4175, 0.3025, 0.3857, 0.2664, 0.3854, 0.2521, 0.4165, 0.2518, 0.4167, 0.266, 0.3554, 0.3034, 0.3546, 0.2707, 0.3857, 0.2703, 0.3865, 0.303, 0.3545, 0.2667, 0.3543, 0.2524, 0.3854, 0.2521, 0.3857, 0.2664, 0.3242, 0.3039, 0.3234, 0.271, 0.3546, 0.2707, 0.3554, 0.3034, 0.3233, 0.2671, 0.3231, 0.2528, 0.3543, 0.2524, 0.3545, 0.2667, 0.2929, 0.3044, 0.292, 0.2714, 0.3234, 0.271, 0.3242, 0.3039, 0.292, 0.2675, 0.2918, 0.2531, 0.3231, 0.2528, 0.3233, 0.2671, 0.2614, 0.3049, 0.2606, 0.2718, 0.292, 0.2714, 0.2929, 0.3044, 0.2606, 0.2679, 0.2604, 0.2534, 0.2918, 0.2531, 0.292, 0.2675, 0.2299, 0.3054, 0.2291, 0.2722, 0.2606, 0.2718, 0.2614, 0.3049, 0.2291, 0.2682, 0.2289, 0.2537, 0.2604, 0.2534, 0.2606, 0.2679, 0.1981, 0.3059, 0.1975, 0.2724, 0.2291, 0.2722, 0.2299, 0.3054, 0.1975, 0.2685, 0.1973, 0.2539, 0.2289, 0.2537, 0.2291, 0.2682, 0.1662, 0.3062, 0.1658, 0.2726, 0.1975, 0.2724, 0.1981, 0.3059, 0.1658, 0.2686, 0.1657, 0.254, 0.1973, 0.2539, 0.1975, 0.2685, 0.1341, 0.3063, 0.1339, 0.2725, 0.1658, 0.2726, 0.1662, 0.3062, 0.1339, 0.2685, 0.134, 0.2539, 0.1657, 0.254, 0.1658, 0.2686, 0.1017, 0.3061, 0.102, 0.2721, 0.1339, 0.2725, 0.1341, 0.3063, 0.1021, 0.2682, 0.1023, 0.2536, 0.134, 0.2539, 0.1339, 0.2685, 0.06913, 0.3053, 0.07025, 0.2713, 0.102, 0.2721, 0.1017, 0.3061, 0.07038, 0.2674, 0.0707, 0.2529, 0.1023, 0.2536, 0.1021, 0.2682, 0.03653, 0.3033, 0.03898, 0.27, 0.07025, 0.2713, 0.06913, 0.3053, 0.03916, 0.2662, 0.03956, 0.252, 0.0707, 0.2529, 0.07038, 0.2674, 0.004258, 0.2995, 0.009253, 0.2684, 0.03898, 0.27, 0.03653, 0.3033, 0.009485, 0.2647, 0.009981, 0.2515, 0.03956, 0.252, 0.03916, 0.2662, 0.9669, 0.2913, 0.9635, 0.2616, 0.9903, 0.2598, 0.9952, 0.2868, 0.9633, 0.2581, 0.9627, 0.2453, 0.9897, 0.2449, 0.9901, 0.2566, 0.9374, 0.2941, 0.935, 0.2632, 0.9635, 0.2616, 0.9669, 0.2913, 0.9349, 0.2596, 0.9342, 0.2463, 0.9627, 0.2453, 0.9633, 0.2581, 0.9074, 0.2959, 0.9056, 0.2645, 0.935, 0.2632, 0.9374, 0.2941, 0.9055, 0.2608, 0.905, 0.2472, 0.9342, 0.2463, 0.9349, 0.2596, 0.8771, 0.2972, 0.8758, 0.2654, 0.9056, 0.2645, 0.9074, 0.2959, 0.8757, 0.2617, 0.8753, 0.2479, 0.905, 0.2472, 0.9055, 0.2608, 0.8466, 0.298, 0.8456, 0.2661, 0.8758, 0.2654, 0.8771, 0.2972, 0.8455, 0.2623, 0.8452, 0.2484, 0.8753, 0.2479, 0.8757, 0.2617, 0.816, 0.2986, 0.8152, 0.2666, 0.8456, 0.2661, 0.8466, 0.298, 0.8152, 0.2628, 0.815, 0.2487, 0.8452, 0.2484, 0.8455, 0.2623, 0.7854, 0.299, 0.7847, 0.2669, 0.8152, 0.2666, 0.816, 0.2986, 0.7847, 0.2631, 0.7846, 0.2491, 0.815, 0.2487, 0.8152, 0.2628, 0.7549, 0.2993, 0.7542, 0.2672, 0.7847, 0.2669, 0.7854, 0.299, 0.7542, 0.2634, 0.7542, 0.2494, 0.7846, 0.2491, 0.7847, 0.2631, 0.7243, 0.2995, 0.7237, 0.2674, 0.7542, 0.2672, 0.7549, 0.2993, 0.7237, 0.2636, 0.7237, 0.2496, 0.7542, 0.2494, 0.7542, 0.2634, 0.6429, 0.5796, 0.6558, 0.5992, 0.639, 0.6129, 0.6238, 0.5898, 0.816, 0.2986, 0.8466, 0.298, 0.8471, 0.3191, 0.8163, 0.3197, 0.6327, 0.3001, 0.6632, 0.2999, 0.6633, 0.3209, 0.6328, 0.3211, 0.6558, 0.5992, 0.6722, 0.616, 0.6583, 0.6326, 0.639, 0.6129, 0.3554, 0.3034, 0.3865, 0.303, 0.3868, 0.3244, 0.3556, 0.3249, 0.6722, 0.616, 0.6914, 0.6293, 0.681, 0.6482, 0.6583, 0.6326, 0.06913, 0.3053, 0.1017, 0.3061, 0.1013, 0.3286, 0.06809, 0.328, 0.6914, 0.6293, 0.7129, 0.6386, 0.7062, 0.6593, 0.681, 0.6482, 0.7854, 0.299, 0.816, 0.2986, 0.8163, 0.3197, 0.7856, 0.3201, 0.6022, 0.3003, 0.6327, 0.3001, 0.6328, 0.3211, 0.6023, 0.3214, 0.7129, 0.6386, 0.7357, 0.6438, 0.7331, 0.6653, 0.7062, 0.6593, 0.3242, 0.3039, 0.3554, 0.3034, 0.3556, 0.3249, 0.3244, 0.3255, 0.7357, 0.6438, 0.7592, 0.6445, 0.7607, 0.6662, 0.7331, 0.6653, 0.03653, 0.3033, 0.06913, 0.3053, 0.06809, 0.328, 0.03431, 0.3261, 0.7592, 0.6445, 0.7824, 0.6406, 0.7882, 0.6617, 0.7607, 0.6662, 0.7549, 0.2993, 0.7854, 0.299, 0.7856, 0.3201, 0.7549, 0.3204, 0.5716, 0.3006, 0.6022, 0.3003, 0.6023, 0.3214, 0.5718, 0.3217, 0.7824, 0.6406, 0.8046, 0.6323, 0.8143, 0.6519, 0.7882, 0.6617, 0.2929, 0.3044, 0.3242, 0.3039, 0.3244, 0.3255, 0.2931, 0.326, 0.8046, 0.6323, 0.8248, 0.6198, 0.8382, 0.6372, 0.8143, 0.6519, 0.004258, 0.2995, 0.03653, 0.3033, 0.03431, 0.3261, 0.0001761, 0.3217, 0.8248, 0.6198, 0.8422, 0.6036, 0.8588, 0.6181, 0.8382, 0.6372, 0.541, 0.3009, 0.5716, 0.3006, 0.5718, 0.3217, 0.5411, 0.3221, 0.8422, 0.6036, 0.8562, 0.5842, 0.8753, 0.5954, 0.8588, 0.6181, 0.7243, 0.2995, 0.7549, 0.2993, 0.7549, 0.3204, 0.7243, 0.3206, 0.2614, 0.3049, 0.2929, 0.3044, 0.2931, 0.326, 0.2617, 0.3266, 0.8562, 0.5842, 0.8663, 0.5625, 0.8871, 0.5699, 0.8753, 0.5954, 0.9669, 0.2913, 0.9952, 0.2868, 0.9998, 0.3065, 0.9696, 0.3117, 0.8663, 0.5625, 0.8723, 0.5391, 0.8941, 0.5427, 0.8871, 0.5699, 0.5102, 0.3013, 0.541, 0.3009, 0.5411, 0.3221, 0.5104, 0.3225, 0.8723, 0.5391, 0.8741, 0.5143, 0.8962, 0.5151, 0.8941, 0.5427, 0.2299, 0.3054, 0.2614, 0.3049, 0.2617, 0.3266, 0.2301, 0.3272, 0.7364, 0.3806, 0.7088, 0.3862, 0.6939, 0.3368, 0.7314, 0.3292, 0.7646, 0.3805, 0.7364, 0.3806, 0.7314, 0.3292, 0.7697, 0.329, 0.7923, 0.3858, 0.7646, 0.3805, 0.7697, 0.329, 0.8073, 0.3362, 0.8185, 0.3965, 0.7923, 0.3858, 0.8073, 0.3362, 0.8429, 0.3506, 0.8423, 0.4121, 0.8185, 0.3965, 0.8429, 0.3506, 0.8751, 0.3716, 0.8626, 0.432, 0.8423, 0.4121, 0.8751, 0.3716, 0.9027, 0.3985, 0.8789, 0.4556, 0.8626, 0.432, 0.9027, 0.3985, 0.9248, 0.4302, 0.8905, 0.482, 0.8789, 0.4556, 0.9248, 0.4302, 0.9405, 0.4657, 0.8973, 0.5101, 0.8905, 0.482, 0.9405, 0.4657, 0.9491, 0.5033, 0.8941, 0.5427, 0.8962, 0.5151, 0.9471, 0.5134, 0.9446, 0.5511, 0.8871, 0.5699, 0.8941, 0.5427, 0.9446, 0.5511, 0.9352, 0.5875, 0.8753, 0.5954, 0.8871, 0.5699, 0.9352, 0.5875, 0.9192, 0.6217, 0.8588, 0.6181, 0.8753, 0.5954, 0.9192, 0.6217, 0.8968, 0.6524, 0.8382, 0.6372, 0.8588, 0.6181, 0.8968, 0.6524, 0.8689, 0.6782, 0.8143, 0.6519, 0.8382, 0.6372, 0.8689, 0.6782, 0.8365, 0.698, 0.7882, 0.6617, 0.8143, 0.6519, 0.8365, 0.698, 0.8009, 0.711, 0.7607, 0.6662, 0.7882, 0.6617, 0.8009, 0.711, 0.7638, 0.7169, 0.7331, 0.6653, 0.7607, 0.6662, 0.7638, 0.7169, 0.7264, 0.7155, 0.7062, 0.6593, 0.7331, 0.6653, 0.7264, 0.7155, 0.6901, 0.7071, 0.681, 0.6482, 0.7062, 0.6593, 0.6901, 0.7071, 0.6561, 0.6921, 0.6583, 0.6326, 0.681, 0.6482, 0.6561, 0.6921, 0.6255, 0.671, 0.639, 0.6129, 0.6583, 0.6326, 0.6255, 0.671, 0.5994, 0.6443, 0.6238, 0.5898, 0.639, 0.6129, 0.5994, 0.6443, 0.5788, 0.6131, 0.6133, 0.5641, 0.6238, 0.5898, 0.5788, 0.6131, 0.5645, 0.5784, 0.6079, 0.5368, 0.6133, 0.5641, 0.5645, 0.5784, 0.5572, 0.5414, 0.608, 0.509, 0.6079, 0.5368, 0.5572, 0.5414, 0.5572, 0.5036, 0.6134, 0.4816, 0.608, 0.509, 0.5572, 0.5036, 0.5646, 0.4665, 0.6241, 0.4558, 0.6134, 0.4816, 0.5646, 0.4665, 0.5791, 0.4314, 0.6397, 0.4325, 0.6241, 0.4558, 0.5791, 0.4314, 0.6001, 0.3998, 0.6595, 0.4126, 0.6397, 0.4325, 0.6001, 0.3998, 0.627, 0.3728, 0.6828, 0.397, 0.6595, 0.4126, 0.627, 0.3728, 0.6587, 0.3515, 0.7088, 0.3862, 0.6828, 0.397, 0.6587, 0.3515, 0.6939, 0.3368, 0.1017, 0.3061, 0.1341, 0.3063, 0.134, 0.3286, 0.1013, 0.3286, 0.6341, 0.5578, 0.6429, 0.5796, 0.6238, 0.5898, 0.6133, 0.5641, 0.3865, 0.303, 0.4175, 0.3025, 0.4178, 0.3239, 0.3868, 0.3244, 0.6296, 0.5347, 0.6341, 0.5578, 0.6133, 0.5641, 0.6079, 0.5368, 0.6632, 0.2999, 0.6937, 0.2997, 0.6938, 0.3207, 0.6633, 0.3209, 0.8466, 0.298, 0.8771, 0.2972, 0.8778, 0.3182, 0.8471, 0.3191, 0.6297, 0.5111, 0.6296, 0.5347, 0.6079, 0.5368, 0.608, 0.509, 0.1341, 0.3063, 0.1662, 0.3062, 0.1663, 0.3283, 0.134, 0.3286, 0.6344, 0.4879, 0.6297, 0.5111, 0.608, 0.509, 0.6134, 0.4816, 0.7387, 0.4025, 0.7153, 0.4072, 0.7088, 0.3862, 0.7364, 0.3806, 0.4175, 0.3025, 0.4485, 0.3021, 0.4487, 0.3234, 0.4178, 0.3239, 0.6435, 0.4661, 0.6344, 0.4879, 0.6134, 0.4816, 0.6241, 0.4558, 0.6937, 0.2997, 0.7243, 0.2995, 0.7243, 0.3206, 0.6938, 0.3207, 0.7626, 0.4025, 0.7387, 0.4025, 0.7364, 0.3806, 0.7646, 0.3805, 0.8771, 0.2972, 0.9074, 0.2959, 0.9084, 0.3169, 0.8778, 0.3182, 0.6567, 0.4464, 0.6435, 0.4661, 0.6241, 0.4558, 0.6397, 0.4325, 0.786, 0.4071, 0.7626, 0.4025, 0.7646, 0.3805, 0.7923, 0.3858, 0.1662, 0.3062, 0.1981, 0.3059, 0.1984, 0.3278, 0.1663, 0.3283, 0.6735, 0.4296, 0.6567, 0.4464, 0.6397, 0.4325, 0.6595, 0.4126, 0.8082, 0.4162, 0.786, 0.4071, 0.7923, 0.3858, 0.8185, 0.3965, 0.4485, 0.3021, 0.4794, 0.3017, 0.4796, 0.3229, 0.4487, 0.3234, 0.6933, 0.4164, 0.6735, 0.4296, 0.6595, 0.4126, 0.6828, 0.397, 0.8283, 0.4295, 0.8082, 0.4162, 0.8185, 0.3965, 0.8423, 0.4121, 0.9074, 0.2959, 0.9374, 0.2941, 0.9391, 0.3149, 0.9084, 0.3169, 0.7153, 0.4072, 0.6933, 0.4164, 0.6828, 0.397, 0.7088, 0.3862, 0.8455, 0.4465, 0.8283, 0.4295, 0.8423, 0.4121, 0.8626, 0.432, 0.1981, 0.3059, 0.2299, 0.3054, 0.2301, 0.3272, 0.1984, 0.3278, 0.8591, 0.4666, 0.8455, 0.4465, 0.8626, 0.432, 0.8789, 0.4556, 0.4794, 0.3017, 0.5102, 0.3013, 0.5104, 0.3225, 0.4796, 0.3229, 0.8687, 0.4893, 0.8591, 0.4666, 0.8789, 0.4556, 0.8905, 0.482, 0.9374, 0.2941, 0.9669, 0.2913, 0.9696, 0.3117, 0.9391, 0.3149, 0.8741, 0.5143, 0.8687, 0.4893, 0.8905, 0.482, 0.8973, 0.5101, 0.7411, 0.4278, 0.7226, 0.4315, 0.7153, 0.4072, 0.7387, 0.4025, 0.76, 0.4278, 0.7411, 0.4278, 0.7387, 0.4025, 0.7626, 0.4025, 0.7786, 0.4315, 0.76, 0.4278, 0.7626, 0.4025, 0.786, 0.4071, 0.7961, 0.4387, 0.7786, 0.4315, 0.786, 0.4071, 0.8082, 0.4162, 0.812, 0.4493, 0.7961, 0.4387, 0.8082, 0.4162, 0.8283, 0.4295, 0.8255, 0.4628, 0.812, 0.4493, 0.8283, 0.4295, 0.8455, 0.4465, 0.8362, 0.4788, 0.8255, 0.4628, 0.8455, 0.4465, 0.8591, 0.4666, 0.8436, 0.4967, 0.8362, 0.4788, 0.8591, 0.4666, 0.8687, 0.4893, 0.8472, 0.5159, 0.8436, 0.4967, 0.8687, 0.4893, 0.8741, 0.5143, 0.8466, 0.5353, 0.8472, 0.5159, 0.8741, 0.5143, 0.8723, 0.5391, 0.8422, 0.554, 0.8466, 0.5353, 0.8723, 0.5391, 0.8663, 0.5625, 0.8343, 0.5713, 0.8422, 0.554, 0.8663, 0.5625, 0.8562, 0.5842, 0.8233, 0.5867, 0.8343, 0.5713, 0.8562, 0.5842, 0.8422, 0.6036, 0.8097, 0.5998, 0.8233, 0.5867, 0.8422, 0.6036, 0.8248, 0.6198, 0.7935, 0.6097, 0.8097, 0.5998, 0.8248, 0.6198, 0.8046, 0.6323, 0.776, 0.6163, 0.7935, 0.6097, 0.8046, 0.6323, 0.7824, 0.6406, 0.7575, 0.6195, 0.776, 0.6163, 0.7824, 0.6406, 0.7592, 0.6445, 0.7389, 0.619, 0.7575, 0.6195, 0.7592, 0.6445, 0.7357, 0.6438, 0.7208, 0.6147, 0.7389, 0.619, 0.7357, 0.6438, 0.7129, 0.6386, 0.7037, 0.6075, 0.7208, 0.6147, 0.7129, 0.6386, 0.6914, 0.6293, 0.6884, 0.597, 0.7037, 0.6075, 0.6914, 0.6293, 0.6722, 0.616, 0.6754, 0.5837, 0.6884, 0.597, 0.6722, 0.616, 0.6558, 0.5992, 0.6651, 0.5681, 0.6754, 0.5837, 0.6558, 0.5992, 0.6429, 0.5796, 0.6581, 0.5508, 0.6651, 0.5681, 0.6429, 0.5796, 0.6341, 0.5578, 0.6546, 0.5325, 0.6581, 0.5508, 0.6341, 0.5578, 0.6296, 0.5347, 0.6547, 0.5138, 0.6546, 0.5325, 0.6296, 0.5347, 0.6297, 0.5111, 0.6584, 0.4954, 0.6547, 0.5138, 0.6297, 0.5111, 0.6344, 0.4879, 0.6657, 0.4781, 0.6584, 0.4954, 0.6344, 0.4879, 0.6435, 0.4661, 0.6761, 0.4625, 0.6657, 0.4781, 0.6435, 0.4661, 0.6567, 0.4464, 0.6894, 0.4492, 0.6761, 0.4625, 0.6567, 0.4464, 0.6735, 0.4296, 0.7051, 0.4388, 0.6894, 0.4492, 0.6735, 0.4296, 0.6933, 0.4164, 0.7226, 0.4315, 0.7051, 0.4388, 0.6933, 0.4164, 0.7153, 0.4072, 0.6912, 0.7345, 0.7027, 0.7455, 0.6988, 0.7489, 0.6881, 0.7387, 0.6651, 0.5681, 0.6581, 0.5508, 0.674, 0.5461, 0.6798, 0.5604, 0.8466, 0.5353, 0.8422, 0.554, 0.8261, 0.5485, 0.8296, 0.5331, 0.6581, 0.5508, 0.6546, 0.5325, 0.6711, 0.5309, 0.674, 0.5461, 0.8422, 0.554, 0.8343, 0.5713, 0.8196, 0.5629, 0.8261, 0.5485, 0.6546, 0.5325, 0.6547, 0.5138, 0.6712, 0.5155, 0.6711, 0.5309, 0.8343, 0.5713, 0.8233, 0.5867, 0.8105, 0.5756, 0.8196, 0.5629, 0.6547, 0.5138, 0.6584, 0.4954, 0.6743, 0.5003, 0.6712, 0.5155, 0.8233, 0.5867, 0.8097, 0.5998, 0.7991, 0.5862, 0.8105, 0.5756, 0.7226, 0.4315, 0.7411, 0.4278, 0.7428, 0.4445, 0.7275, 0.4476, 0.6584, 0.4954, 0.6657, 0.4781, 0.6804, 0.486, 0.6743, 0.5003, 0.8097, 0.5998, 0.7935, 0.6097, 0.786, 0.5946, 0.7991, 0.5862, 0.7411, 0.4278, 0.76, 0.4278, 0.7584, 0.4445, 0.7428, 0.4445, 0.6657, 0.4781, 0.6761, 0.4625, 0.689, 0.4731, 0.6804, 0.486, 0.7935, 0.6097, 0.776, 0.6163, 0.7716, 0.6002, 0.786, 0.5946, 0.76, 0.4278, 0.7786, 0.4315, 0.7737, 0.4476, 0.7584, 0.4445, 0.6761, 0.4625, 0.6894, 0.4492, 0.7001, 0.4621, 0.689, 0.4731, 0.776, 0.6163, 0.7575, 0.6195, 0.7563, 0.6029, 0.7716, 0.6002, 0.7786, 0.4315, 0.7961, 0.4387, 0.7882, 0.4536, 0.7737, 0.4476, 0.6894, 0.4492, 0.7051, 0.4388, 0.713, 0.4535, 0.7001, 0.4621, 0.7575, 0.6195, 0.7389, 0.619, 0.7409, 0.6027, 0.7563, 0.6029, 0.7961, 0.4387, 0.812, 0.4493, 0.8012, 0.4624, 0.7882, 0.4536, 0.7051, 0.4388, 0.7226, 0.4315, 0.7275, 0.4476, 0.713, 0.4535, 0.7389, 0.619, 0.7208, 0.6147, 0.7257, 0.5995, 0.7409, 0.6027, 0.812, 0.4493, 0.8255, 0.4628, 0.8124, 0.4736, 0.8012, 0.4624, 0.7208, 0.6147, 0.7037, 0.6075, 0.7116, 0.5932, 0.7257, 0.5995, 0.8255, 0.4628, 0.8362, 0.4788, 0.8211, 0.4868, 0.8124, 0.4736, 0.7037, 0.6075, 0.6884, 0.597, 0.699, 0.5844, 0.7116, 0.5932, 0.8362, 0.4788, 0.8436, 0.4967, 0.8271, 0.5016, 0.8211, 0.4868, 0.6884, 0.597, 0.6754, 0.5837, 0.6882, 0.5734, 0.699, 0.5844, 0.8436, 0.4967, 0.8472, 0.5159, 0.83, 0.5172, 0.8271, 0.5016, 0.6754, 0.5837, 0.6651, 0.5681, 0.6798, 0.5604, 0.6882, 0.5734, 0.6932, 0.2359, 0.6937, 0.003063, 0.7243, 0.003359, 0.7237, 0.2357, 0.6626, 0.2361, 0.663, 0.002782, 0.6937, 0.003063, 0.6932, 0.2359, 0.6321, 0.2363, 0.6323, 0.002514, 0.663, 0.002782, 0.6626, 0.2361, 0.6015, 0.2364, 0.6015, 0.002254, 0.6323, 0.002514, 0.6321, 0.2363, 0.5708, 0.2365, 0.5707, 0.002004, 0.6015, 0.002254, 0.6015, 0.2364, 0.5401, 0.2367, 0.5398, 0.001766, 0.5707, 0.002004, 0.5708, 0.2365, 0.5093, 0.2369, 0.5088, 0.001543, 0.5398, 0.001766, 0.5401, 0.2367, 0.4784, 0.2371, 0.4778, 0.001335, 0.5088, 0.001543, 0.5093, 0.2369, 0.4475, 0.2374, 0.4467, 0.001143, 0.4778, 0.001335, 0.4784, 0.2371, 0.4165, 0.2377, 0.4156, 0.000968, 0.4467, 0.001143, 0.4475, 0.2374, 0.3854, 0.238, 0.3844, 0.0008093, 0.4156, 0.000968, 0.4165, 0.2377, 0.3542, 0.2383, 0.3532, 0.0006672, 0.3844, 0.0008093, 0.3854, 0.238, 0.323, 0.2386, 0.3219, 0.0005417, 0.3532, 0.0006672, 0.3542, 0.2383, 0.2917, 0.2389, 0.2905, 0.0004329, 0.3219, 0.0005417, 0.323, 0.2386, 0.2603, 0.2392, 0.2591, 0.0003412, 0.2905, 0.0004329, 0.2917, 0.2389, 0.2289, 0.2394, 0.2276, 0.0002673, 0.2591, 0.0003412, 0.2603, 0.2392, 0.1973, 0.2396, 0.1961, 0.0002129, 0.2276, 0.0002673, 0.2289, 0.2394, 0.1657, 0.2397, 0.1646, 0.0001809, 0.1961, 0.0002129, 0.1973, 0.2396, 0.1341, 0.2396, 0.133, 0.0001761, 0.1646, 0.0001809, 0.1657, 0.2397, 0.1026, 0.2392, 0.1013, 0.000207, 0.133, 0.0001761, 0.1341, 0.2396, 0.07113, 0.2386, 0.06972, 0.0002868, 0.1013, 0.000207, 0.1026, 0.2392, 0.03986, 0.2378, 0.03809, 0.0004358, 0.06972, 0.0002868, 0.07113, 0.2386, 0.008727, 0.2378, 0.006463, 0.0006825, 0.03809, 0.0004358, 0.03986, 0.2378, 0.9626, 0.2327, 0.9671, 0.007089, 0.9963, 0.007788, 0.9909, 0.2329, 0.934, 0.2332, 0.937, 0.006407, 0.9671, 0.007089, 0.9626, 0.2327, 0.9048, 0.2338, 0.9068, 0.005805, 0.937, 0.006407, 0.934, 0.2332, 0.8751, 0.2343, 0.8766, 0.005277, 0.9068, 0.005805, 0.9048, 0.2338, 0.8451, 0.2347, 0.8463, 0.004809, 0.8766, 0.005277, 0.8751, 0.2343, 0.8149, 0.235, 0.8159, 0.004392, 0.8463, 0.004809, 0.8451, 0.2347, 0.7846, 0.2353, 0.7854, 0.004016, 0.8159, 0.004392, 0.8149, 0.235, 0.7542, 0.2355, 0.7549, 0.003675, 0.7854, 0.004016, 0.7846, 0.2353, 0.7237, 0.2357, 0.7243, 0.003359, 0.7549, 0.003675, 0.7542, 0.2355, 0.3918, 0.629, 0.3511, 0.5663, 0.3653, 0.5553, 0.4135, 0.6132, 0.3685, 0.6421, 0.3357, 0.5754, 0.3511, 0.5663, 0.3918, 0.629, 0.344, 0.6523, 0.3195, 0.5826, 0.3357, 0.5754, 0.3685, 0.6421, 0.3184, 0.6594, 0.3026, 0.5876, 0.3195, 0.5826, 0.344, 0.6523, 0.2923, 0.6634, 0.2853, 0.5906, 0.3026, 0.5876, 0.3184, 0.6594, 0.2661, 0.6643, 0.2679, 0.5914, 0.2853, 0.5906, 0.2923, 0.6634, 0.24, 0.6619, 0.2506, 0.5901, 0.2679, 0.5914, 0.2661, 0.6643, 0.2144, 0.6565, 0.2336, 0.5866, 0.2506, 0.5901, 0.24, 0.6619, 0.1898, 0.648, 0.2171, 0.5812, 0.2336, 0.5866, 0.2144, 0.6565, 0.1665, 0.6367, 0.2015, 0.5737, 0.2171, 0.5812, 0.1898, 0.648, 0.1447, 0.6227, 0.1869, 0.5644, 0.2015, 0.5737, 0.1665, 0.6367, 0.1248, 0.6063, 0.1736, 0.5534, 0.1869, 0.5644, 0.1447, 0.6227, 0.107, 0.5878, 0.1615, 0.5409, 0.1736, 0.5534, 0.1248, 0.6063, 0.0915, 0.5674, 0.1511, 0.527, 0.1615, 0.5409, 0.107, 0.5878, 0.0784, 0.5454, 0.1422, 0.5119, 0.1511, 0.527, 0.0915, 0.5674, 0.06785, 0.5221, 0.1351, 0.4958, 0.1422, 0.5119, 0.0784, 0.5454, 0.05991, 0.4979, 0.1298, 0.4788, 0.1351, 0.4958, 0.06785, 0.5221, 0.05462, 0.473, 0.1263, 0.4613, 0.1298, 0.4788, 0.05991, 0.4979, 0.05197, 0.4477, 0.1247, 0.4432, 0.1263, 0.4613, 0.05462, 0.473, 0.05196, 0.4224, 0.125, 0.4249, 0.1247, 0.4432, 0.05197, 0.4477, 0.05453, 0.3974, 0.1269, 0.4065, 0.125, 0.4249, 0.05196, 0.4224, 0.0596, 0.3733, 0.1306, 0.3881, 0.1269, 0.4065, 0.05453, 0.3974, 0.0669, 0.3507, 0.1356, 0.3699, 0.1306, 0.3881, 0.0596, 0.3733, 0.5028, 0.4228, 0.4229, 0.4182, 0.4223, 0.3972, 0.5019, 0.3969, 0.5009, 0.4495, 0.4219, 0.4386, 0.4229, 0.4182, 0.5028, 0.4228, 0.4963, 0.4761, 0.4191, 0.4583, 0.4219, 0.4386, 0.5009, 0.4495, 0.489, 0.5024, 0.4145, 0.4773, 0.4191, 0.4583, 0.4963, 0.4761, 0.4789, 0.5277, 0.4081, 0.4954, 0.4145, 0.4773, 0.489, 0.5024, 0.4662, 0.5518, 0.3998, 0.5124, 0.4081, 0.4954, 0.4789, 0.5277, 0.4509, 0.5743, 0.3899, 0.5282, 0.3998, 0.5124, 0.4662, 0.5518, 0.4333, 0.5949, 0.3783, 0.5425, 0.3899, 0.5282, 0.4509, 0.5743, 0.4135, 0.6132, 0.3653, 0.5553, 0.3783, 0.5425, 0.4333, 0.5949, 0.3511, 0.5663, 0.3226, 0.5252, 0.3317, 0.5176, 0.3653, 0.5553, 0.3357, 0.5754, 0.3127, 0.5316, 0.3226, 0.5252, 0.3511, 0.5663, 0.3195, 0.5826, 0.3022, 0.5366, 0.3127, 0.5316, 0.3357, 0.5754, 0.3026, 0.5876, 0.2913, 0.5403, 0.3022, 0.5366, 0.3195, 0.5826, 0.2853, 0.5906, 0.28, 0.5424, 0.2913, 0.5403, 0.3026, 0.5876, 0.2679, 0.5914, 0.2686, 0.5432, 0.28, 0.5424, 0.2853, 0.5906, 0.2506, 0.5901, 0.2572, 0.5424, 0.2686, 0.5432, 0.2679, 0.5914, 0.2336, 0.5866, 0.2461, 0.5403, 0.2572, 0.5424, 0.2506, 0.5901, 0.2171, 0.5812, 0.2353, 0.5367, 0.2461, 0.5403, 0.2336, 0.5866, 0.2015, 0.5737, 0.225, 0.5318, 0.2353, 0.5367, 0.2171, 0.5812, 0.1869, 0.5644, 0.2154, 0.5257, 0.225, 0.5318, 0.2015, 0.5737, 0.1736, 0.5534, 0.2067, 0.5183, 0.2154, 0.5257, 0.1869, 0.5644, 0.1615, 0.5409, 0.1988, 0.5099, 0.2067, 0.5183, 0.1736, 0.5534, 0.1511, 0.527, 0.192, 0.5004, 0.1988, 0.5099, 0.1615, 0.5409, 0.1422, 0.5119, 0.1864, 0.4901, 0.192, 0.5004, 0.1511, 0.527, 0.1351, 0.4958, 0.182, 0.4791, 0.1864, 0.4901, 0.1422, 0.5119, 0.1298, 0.4788, 0.1789, 0.4674, 0.182, 0.4791, 0.1351, 0.4958, 0.1263, 0.4613, 0.1772, 0.4551, 0.1789, 0.4674, 0.1298, 0.4788, 0.1247, 0.4432, 0.1769, 0.4425, 0.1772, 0.4551, 0.1263, 0.4613, 0.125, 0.4249, 0.178, 0.4295, 0.1769, 0.4425, 0.1247, 0.4432, 0.1269, 0.4065, 0.1808, 0.4163, 0.178, 0.4295, 0.125, 0.4249, 0.1306, 0.3881, 0.1851, 0.4029, 0.1808, 0.4163, 0.1269, 0.4065, 0.1356, 0.3699, 0.1911, 0.3893, 0.1851, 0.4029, 0.1306, 0.3881, 0.4229, 0.4182, 0.3615, 0.4203, 0.3582, 0.4049, 0.4223, 0.3972, 0.4219, 0.4386, 0.363, 0.4352, 0.3615, 0.4203, 0.4229, 0.4182, 0.4191, 0.4583, 0.3628, 0.4494, 0.363, 0.4352, 0.4219, 0.4386, 0.4145, 0.4773, 0.361, 0.4629, 0.3628, 0.4494, 0.4191, 0.4583, 0.4081, 0.4954, 0.3577, 0.4757, 0.361, 0.4629, 0.4145, 0.4773, 0.3998, 0.5124, 0.353, 0.4876, 0.3577, 0.4757, 0.4081, 0.4954, 0.3899, 0.5282, 0.3471, 0.4987, 0.353, 0.4876, 0.3998, 0.5124, 0.3783, 0.5425, 0.3399, 0.5087, 0.3471, 0.4987, 0.3899, 0.5282, 0.3653, 0.5553, 0.3317, 0.5176, 0.3399, 0.5087, 0.3783, 0.5425, 0.3226, 0.5252, 0.2963, 0.4915, 0.3008, 0.4872, 0.3317, 0.5176, 0.3127, 0.5316, 0.2913, 0.4951, 0.2963, 0.4915, 0.3226, 0.5252, 0.3022, 0.5366, 0.2859, 0.498, 0.2913, 0.4951, 0.3127, 0.5316, 0.2913, 0.5403, 0.2802, 0.5001, 0.2859, 0.498, 0.3022, 0.5366, 0.28, 0.5424, 0.2744, 0.5014, 0.2802, 0.5001, 0.2913, 0.5403, 0.2686, 0.5432, 0.2684, 0.5019, 0.2744, 0.5014, 0.28, 0.5424, 0.2572, 0.5424, 0.2624, 0.5016, 0.2684, 0.5019, 0.2686, 0.5432, 0.2461, 0.5403, 0.2566, 0.5005, 0.2624, 0.5016, 0.2572, 0.5424, 0.2353, 0.5367, 0.2509, 0.4986, 0.2566, 0.5005, 0.2461, 0.5403, 0.225, 0.5318, 0.2455, 0.496, 0.2509, 0.4986, 0.2353, 0.5367, 0.2154, 0.5257, 0.2405, 0.4926, 0.2455, 0.496, 0.225, 0.5318, 0.2067, 0.5183, 0.236, 0.4886, 0.2405, 0.4926, 0.2154, 0.5257, 0.1988, 0.5099, 0.232, 0.484, 0.236, 0.4886, 0.2067, 0.5183, 0.192, 0.5004, 0.2287, 0.4789, 0.232, 0.484, 0.1988, 0.5099, 0.1864, 0.4901, 0.226, 0.4732, 0.2287, 0.4789, 0.192, 0.5004, 0.182, 0.4791, 0.2241, 0.4672, 0.226, 0.4732, 0.1864, 0.4901, 0.1789, 0.4674, 0.223, 0.4608, 0.2241, 0.4672, 0.182, 0.4791, 0.1772, 0.4551, 0.2228, 0.4542, 0.223, 0.4608, 0.1789, 0.4674, 0.1769, 0.4425, 0.2236, 0.4475, 0.2228, 0.4542, 0.1772, 0.4551, 0.178, 0.4295, 0.2253, 0.4407, 0.2236, 0.4475, 0.1769, 0.4425, 0.1808, 0.4163, 0.2282, 0.4339, 0.2253, 0.4407, 0.178, 0.4295, 0.1851, 0.4029, 0.2321, 0.4273, 0.2282, 0.4339, 0.1808, 0.4163, 0.1911, 0.3893, 0.2373, 0.421, 0.2321, 0.4273, 0.1851, 0.4029, 0.3615, 0.4203, 0.3087, 0.4352, 0.3049, 0.4279, 0.3582, 0.4049, 0.363, 0.4352, 0.3113, 0.4426, 0.3087, 0.4352, 0.3615, 0.4203, 0.3628, 0.4494, 0.3127, 0.45, 0.3113, 0.4426, 0.363, 0.4352, 0.361, 0.4629, 0.3129, 0.4571, 0.3127, 0.45, 0.3628, 0.4494, 0.3577, 0.4757, 0.3122, 0.464, 0.3129, 0.4571, 0.361, 0.4629, 0.353, 0.4876, 0.3105, 0.4706, 0.3122, 0.464, 0.3577, 0.4757, 0.3471, 0.4987, 0.308, 0.4766, 0.3105, 0.4706, 0.353, 0.4876, 0.3399, 0.5087, 0.3048, 0.4822, 0.308, 0.4766, 0.3471, 0.4987, 0.3317, 0.5176, 0.3008, 0.4872, 0.3048, 0.4822, 0.3399, 0.5087, 0.4489, 0.6556, 0.4135, 0.6132, 0.4333, 0.5949, 0.4735, 0.633, 0.4735, 0.633, 0.4333, 0.5949, 0.4509, 0.5743, 0.4953, 0.6077, 0.4953, 0.6077, 0.4509, 0.5743, 0.4662, 0.5518, 0.5141, 0.5801, 0.5141, 0.5801, 0.4662, 0.5518, 0.4789, 0.5277, 0.5297, 0.5505, 0.5297, 0.5505, 0.4789, 0.5277, 0.489, 0.5024, 0.542, 0.5195, 0.542, 0.5195, 0.489, 0.5024, 0.4963, 0.4761, 0.5507, 0.4873, 0.5507, 0.4873, 0.4963, 0.4761, 0.5009, 0.4495, 0.5557, 0.4544, 0.5557, 0.4544, 0.5009, 0.4495, 0.5028, 0.4228, 0.5569, 0.4212, 0.5569, 0.4212, 0.5028, 0.4228, 0.5019, 0.3969, 0.5538, 0.3883, 0.02184, 0.329, 0.0669, 0.3507, 0.0596, 0.3733, 0.01046, 0.3588, 0.01046, 0.3588, 0.0596, 0.3733, 0.05453, 0.3974, 0.003505, 0.3892, 0.003505, 0.3892, 0.05453, 0.3974, 0.05196, 0.4224, 0.0001761, 0.42, 0.0001761, 0.42, 0.05196, 0.4224, 0.05197, 0.4477, 0.0001761, 0.4509, 0.0001761, 0.4509, 0.05197, 0.4477, 0.05462, 0.473, 0.003401, 0.4816, 0.003401, 0.4816, 0.05462, 0.473, 0.05991, 0.4979, 0.009832, 0.512, 0.009832, 0.512, 0.05991, 0.4979, 0.06785, 0.5221, 0.01948, 0.5416, 0.01948, 0.5416, 0.06785, 0.5221, 0.0784, 0.5454, 0.03232, 0.5701, 0.03232, 0.5701, 0.0784, 0.5454, 0.0915, 0.5674, 0.04832, 0.5971, 0.04832, 0.5971, 0.0915, 0.5674, 0.107, 0.5878, 0.06736, 0.6224, 0.06736, 0.6224, 0.107, 0.5878, 0.1248, 0.6063, 0.08929, 0.6454, 0.08929, 0.6454, 0.1248, 0.6063, 0.1447, 0.6227, 0.1139, 0.6658, 0.1139, 0.6658, 0.1447, 0.6227, 0.1665, 0.6367, 0.1408, 0.6833, 0.1408, 0.6833, 0.1665, 0.6367, 0.1898, 0.648, 0.1698, 0.6975, 0.1698, 0.6975, 0.1898, 0.648, 0.2144, 0.6565, 0.2004, 0.7082, 0.2004, 0.7082, 0.2144, 0.6565, 0.24, 0.6619, 0.2323, 0.7152, 0.2323, 0.7152, 0.24, 0.6619, 0.2661, 0.6643, 0.2649, 0.7183, 0.2649, 0.7183, 0.2661, 0.6643, 0.2923, 0.6634, 0.2977, 0.7174, 0.2977, 0.7174, 0.2923, 0.6634, 0.3184, 0.6594, 0.3303, 0.7126, 0.3303, 0.7126, 0.3184, 0.6594, 0.344, 0.6523, 0.3622, 0.7038, 0.3622, 0.7038, 0.344, 0.6523, 0.3685, 0.6421, 0.3929, 0.6913, 0.3929, 0.6913, 0.3685, 0.6421, 0.3918, 0.629, 0.4219, 0.6751, 0.4219, 0.6751, 0.3918, 0.629, 0.4135, 0.6132, 0.4489, 0.6556, 0.7444, 0.4602, 0.7321, 0.4626, 0.7275, 0.4476, 0.7428, 0.4445, 0.7569, 0.4602, 0.7444, 0.4602, 0.7428, 0.4445, 0.7584, 0.4445, 0.7692, 0.4627, 0.7569, 0.4602, 0.7584, 0.4445, 0.7737, 0.4476, 0.7808, 0.4676, 0.7692, 0.4627, 0.7737, 0.4476, 0.7882, 0.4536, 0.7912, 0.4747, 0.7808, 0.4676, 0.7882, 0.4536, 0.8012, 0.4624, 0.8, 0.4837, 0.7912, 0.4747, 0.8012, 0.4624, 0.8124, 0.4736, 0.8069, 0.4943, 0.8, 0.4837, 0.8124, 0.4736, 0.8211, 0.4868, 0.8117, 0.5061, 0.8069, 0.4943, 0.8211, 0.4868, 0.8271, 0.5016, 0.8139, 0.5186, 0.8117, 0.5061, 0.8271, 0.5016, 0.83, 0.5172, 0.8137, 0.5313, 0.8139, 0.5186, 0.83, 0.5172, 0.8296, 0.5331, 0.811, 0.5436, 0.8137, 0.5313, 0.8296, 0.5331, 0.8261, 0.5485, 0.8058, 0.5551, 0.811, 0.5436, 0.8261, 0.5485, 0.8196, 0.5629, 0.7986, 0.5653, 0.8058, 0.5551, 0.8196, 0.5629, 0.8105, 0.5756, 0.7894, 0.5739, 0.7986, 0.5653, 0.8105, 0.5756, 0.7991, 0.5862, 0.7789, 0.5806, 0.7894, 0.5739, 0.7991, 0.5862, 0.786, 0.5946, 0.7672, 0.5852, 0.7789, 0.5806, 0.786, 0.5946, 0.7716, 0.6002, 0.755, 0.5874, 0.7672, 0.5852, 0.7716, 0.6002, 0.7563, 0.6029, 0.7425, 0.5872, 0.755, 0.5874, 0.7563, 0.6029, 0.7409, 0.6027, 0.7304, 0.5846, 0.7425, 0.5872, 0.7409, 0.6027, 0.7257, 0.5995, 0.7191, 0.5796, 0.7304, 0.5846, 0.7257, 0.5995, 0.7116, 0.5932, 0.7089, 0.5725, 0.7191, 0.5796, 0.7116, 0.5932, 0.699, 0.5844, 0.7003, 0.5636, 0.7089, 0.5725, 0.699, 0.5844, 0.6882, 0.5734, 0.6935, 0.5531, 0.7003, 0.5636, 0.6882, 0.5734, 0.6798, 0.5604, 0.6889, 0.5416, 0.6935, 0.5531, 0.6798, 0.5604, 0.674, 0.5461, 0.6867, 0.5294, 0.6889, 0.5416, 0.674, 0.5461, 0.6711, 0.5309, 0.6868, 0.517, 0.6867, 0.5294, 0.6711, 0.5309, 0.6712, 0.5155, 0.6893, 0.5048, 0.6868, 0.517, 0.6712, 0.5155, 0.6743, 0.5003, 0.6942, 0.4933, 0.6893, 0.5048, 0.6743, 0.5003, 0.6804, 0.486, 0.7012, 0.483, 0.6942, 0.4933, 0.6804, 0.486, 0.689, 0.4731, 0.7101, 0.4742, 0.7012, 0.483, 0.689, 0.4731, 0.7001, 0.4621, 0.7205, 0.4673, 0.7101, 0.4742, 0.7001, 0.4621, 0.713, 0.4535, 0.7321, 0.4626, 0.7205, 0.4673, 0.713, 0.4535, 0.7275, 0.4476, 0.7072, 0.761, 0.7131, 0.7746, 0.7161, 0.7891, 0.7161, 0.8039, 0.7132, 0.8184, 0.7074, 0.8321, 0.699, 0.8445, 0.6882, 0.8552, 0.6755, 0.8638, 0.6611, 0.8708, 0.6458, 0.8725, 0.6307, 0.872, 0.616, 0.8689, 0.6021, 0.8633, 0.5896, 0.855, 0.579, 0.8446, 0.5707, 0.8322, 0.5651, 0.8185, 0.5624, 0.804, 0.5626, 0.7892, 0.5658, 0.7748, 0.5718, 0.7613, 0.5804, 0.7491, 0.5913, 0.7387, 0.604, 0.7307, 0.618, 0.7252, 0.6325, 0.7224, 0.6473, 0.7224, 0.6618, 0.7252, 0.6755, 0.7307, 0.6881, 0.7387, 0.6988, 0.7489, 0.5602, 0.82, 0.5572, 0.8045, 0.5624, 0.804, 0.5651, 0.8185, 0.7182, 0.8199, 0.712, 0.8346, 0.7074, 0.8321, 0.7132, 0.8184, 0.7027, 0.7455, 0.7117, 0.7585, 0.7072, 0.761, 0.6988, 0.7489, 0.5572, 0.8045, 0.5575, 0.7887, 0.5626, 0.7892, 0.5624, 0.804, 0.712, 0.8346, 0.7031, 0.8479, 0.699, 0.8445, 0.7074, 0.8321, 0.5575, 0.7887, 0.5608, 0.7732, 0.5658, 0.7748, 0.5626, 0.7892, 0.7031, 0.8479, 0.6917, 0.8592, 0.6882, 0.8552, 0.699, 0.8445, 0.5608, 0.7732, 0.5673, 0.7587, 0.5718, 0.7613, 0.5658, 0.7748, 0.6917, 0.8592, 0.6783, 0.8685, 0.6755, 0.8638, 0.6882, 0.8552, 0.5673, 0.7587, 0.5764, 0.7457, 0.5804, 0.7491, 0.5718, 0.7613, 0.6783, 0.8685, 0.6635, 0.8759, 0.6611, 0.8708, 0.6755, 0.8638, 0.5764, 0.7457, 0.588, 0.7346, 0.5913, 0.7387, 0.5804, 0.7491, 0.6616, 0.876, 0.646, 0.8776, 0.6458, 0.8725, 0.6611, 0.8708, 0.588, 0.7346, 0.6016, 0.726, 0.604, 0.7307, 0.5913, 0.7387, 0.646, 0.8776, 0.6301, 0.8772, 0.6307, 0.872, 0.6458, 0.8725, 0.6016, 0.726, 0.6165, 0.7202, 0.618, 0.7252, 0.604, 0.7307, 0.6301, 0.8772, 0.6145, 0.874, 0.616, 0.8689, 0.6307, 0.872, 0.6165, 0.7202, 0.632, 0.7172, 0.6325, 0.7224, 0.618, 0.7252, 0.6145, 0.874, 0.5996, 0.8679, 0.6021, 0.8633, 0.616, 0.8689, 0.632, 0.7172, 0.6478, 0.7172, 0.6473, 0.7224, 0.6325, 0.7224, 0.5996, 0.8679, 0.5863, 0.8591, 0.5896, 0.855, 0.6021, 0.8633, 0.7117, 0.7585, 0.718, 0.773, 0.7131, 0.7746, 0.7072, 0.761, 0.6478, 0.7172, 0.6632, 0.7202, 0.6618, 0.7252, 0.6473, 0.7224, 0.5863, 0.8591, 0.575, 0.8479, 0.579, 0.8446, 0.5896, 0.855, 0.718, 0.773, 0.7212, 0.7885, 0.7161, 0.7891, 0.7131, 0.7746, 0.6632, 0.7202, 0.6778, 0.726, 0.6755, 0.7307, 0.6618, 0.7252, 0.575, 0.8479, 0.5662, 0.8347, 0.5707, 0.8322, 0.579, 0.8446, 0.7212, 0.7885, 0.7213, 0.8043, 0.7161, 0.8039, 0.7161, 0.7891, 0.6778, 0.726, 0.6912, 0.7345, 0.6881, 0.7387, 0.6755, 0.7307, 0.5662, 0.8347, 0.5602, 0.82, 0.5651, 0.8185, 0.5707, 0.8322, 0.7213, 0.8043, 0.7182, 0.8199, 0.7132, 0.8184, 0.7161, 0.8039, 0.6932, 0.2638, 0.7237, 0.2636, 0.7237, 0.2674, 0.6932, 0.2676, 0.7237, 0.2496, 0.6932, 0.2498, 0.6932, 0.2359, 0.7237, 0.2357, 0.6627, 0.2639, 0.6932, 0.2638, 0.6932, 0.2676, 0.6627, 0.2678, 0.6932, 0.2498, 0.6626, 0.2499, 0.6626, 0.2361, 0.6932, 0.2359, 0.6321, 0.2641, 0.6627, 0.2639, 0.6627, 0.2678, 0.6322, 0.2679, 0.6626, 0.2499, 0.6321, 0.2502, 0.6321, 0.2363, 0.6626, 0.2361, 0.6016, 0.2643, 0.6321, 0.2641, 0.6322, 0.2679, 0.6016, 0.2681, 0.6321, 0.2502, 0.6015, 0.2503, 0.6015, 0.2364, 0.6321, 0.2363, 0.571, 0.2645, 0.6016, 0.2643, 0.6016, 0.2681, 0.571, 0.2684, 0.6015, 0.2503, 0.5708, 0.2504, 0.5708, 0.2365, 0.6015, 0.2364, 0.5403, 0.2648, 0.571, 0.2645, 0.571, 0.2684, 0.5403, 0.2686, 0.5708, 0.2504, 0.5401, 0.2507, 0.5401, 0.2367, 0.5708, 0.2365, 0.5095, 0.265, 0.5403, 0.2648, 0.5403, 0.2686, 0.5095, 0.2689, 0.5401, 0.2507, 0.5093, 0.2509, 0.5093, 0.2369, 0.5401, 0.2367, 0.4786, 0.2653, 0.5095, 0.265, 0.5095, 0.2689, 0.4787, 0.2692, 0.5093, 0.2509, 0.4784, 0.2512, 0.4784, 0.2371, 0.5093, 0.2369, 0.4477, 0.2657, 0.4786, 0.2653, 0.4787, 0.2692, 0.4478, 0.2695, 0.4784, 0.2512, 0.4475, 0.2515, 0.4475, 0.2374, 0.4784, 0.2371, 0.4167, 0.266, 0.4477, 0.2657, 0.4478, 0.2695, 0.4168, 0.2699, 0.4475, 0.2515, 0.4165, 0.2518, 0.4165, 0.2377, 0.4475, 0.2374, 0.3857, 0.2664, 0.4167, 0.266, 0.4168, 0.2699, 0.3857, 0.2703, 0.4165, 0.2518, 0.3854, 0.2521, 0.3854, 0.238, 0.4165, 0.2377, 0.3545, 0.2667, 0.3857, 0.2664, 0.3857, 0.2703, 0.3546, 0.2707, 0.3854, 0.2521, 0.3543, 0.2524, 0.3542, 0.2383, 0.3854, 0.238, 0.3233, 0.2671, 0.3545, 0.2667, 0.3546, 0.2707, 0.3234, 0.271, 0.3543, 0.2524, 0.3231, 0.2528, 0.323, 0.2386, 0.3542, 0.2383, 0.292, 0.2675, 0.3233, 0.2671, 0.3234, 0.271, 0.292, 0.2714, 0.3231, 0.2528, 0.2918, 0.2531, 0.2917, 0.2389, 0.323, 0.2386, 0.2606, 0.2679, 0.292, 0.2675, 0.292, 0.2714, 0.2606, 0.2718, 0.2918, 0.2531, 0.2604, 0.2534, 0.2603, 0.2392, 0.2917, 0.2389, 0.2291, 0.2682, 0.2606, 0.2679, 0.2606, 0.2718, 0.2291, 0.2722, 0.2604, 0.2534, 0.2289, 0.2537, 0.2289, 0.2394, 0.2603, 0.2392, 0.1975, 0.2685, 0.2291, 0.2682, 0.2291, 0.2722, 0.1975, 0.2724, 0.2289, 0.2537, 0.1973, 0.2539, 0.1973, 0.2396, 0.2289, 0.2394, 0.1658, 0.2686, 0.1975, 0.2685, 0.1975, 0.2724, 0.1658, 0.2726, 0.1973, 0.2539, 0.1657, 0.254, 0.1657, 0.2397, 0.1973, 0.2396, 0.1339, 0.2685, 0.1658, 0.2686, 0.1658, 0.2726, 0.1339, 0.2725, 0.1657, 0.254, 0.134, 0.2539, 0.1341, 0.2396, 0.1657, 0.2397, 0.1021, 0.2682, 0.1339, 0.2685, 0.1339, 0.2725, 0.102, 0.2721, 0.134, 0.2539, 0.1023, 0.2536, 0.1026, 0.2392, 0.1341, 0.2396, 0.07038, 0.2674, 0.1021, 0.2682, 0.102, 0.2721, 0.07025, 0.2713, 0.1023, 0.2536, 0.0707, 0.2529, 0.07113, 0.2386, 0.1026, 0.2392, 0.03916, 0.2662, 0.07038, 0.2674, 0.07025, 0.2713, 0.03898, 0.27, 0.0707, 0.2529, 0.03956, 0.252, 0.03986, 0.2378, 0.07113, 0.2386, 0.009485, 0.2647, 0.03916, 0.2662, 0.03898, 0.27, 0.009253, 0.2684, 0.03956, 0.252, 0.009981, 0.2515, 0.008727, 0.2378, 0.03986, 0.2378, 0.9633, 0.2581, 0.9901, 0.2566, 0.9903, 0.2598, 0.9635, 0.2616, 0.9897, 0.2449, 0.9627, 0.2453, 0.9626, 0.2327, 0.9909, 0.2329, 0.9349, 0.2596, 0.9633, 0.2581, 0.9635, 0.2616, 0.935, 0.2632, 0.9627, 0.2453, 0.9342, 0.2463, 0.934, 0.2332, 0.9626, 0.2327, 0.9055, 0.2608, 0.9349, 0.2596, 0.935, 0.2632, 0.9056, 0.2645, 0.9342, 0.2463, 0.905, 0.2472, 0.9048, 0.2338, 0.934, 0.2332, 0.8757, 0.2617, 0.9055, 0.2608, 0.9056, 0.2645, 0.8758, 0.2654, 0.905, 0.2472, 0.8753, 0.2479, 0.8751, 0.2343, 0.9048, 0.2338, 0.8455, 0.2623, 0.8757, 0.2617, 0.8758, 0.2654, 0.8456, 0.2661, 0.8753, 0.2479, 0.8452, 0.2484, 0.8451, 0.2347, 0.8751, 0.2343, 0.8152, 0.2628, 0.8455, 0.2623, 0.8456, 0.2661, 0.8152, 0.2666, 0.8452, 0.2484, 0.815, 0.2487, 0.8149, 0.235, 0.8451, 0.2347, 0.7847, 0.2631, 0.8152, 0.2628, 0.8152, 0.2666, 0.7847, 0.2669, 0.815, 0.2487, 0.7846, 0.2491, 0.7846, 0.2353, 0.8149, 0.235, 0.7542, 0.2634, 0.7847, 0.2631, 0.7847, 0.2669, 0.7542, 0.2672, 0.7846, 0.2491, 0.7542, 0.2494, 0.7542, 0.2355, 0.7846, 0.2353, 0.7237, 0.2636, 0.7542, 0.2634, 0.7542, 0.2672, 0.7237, 0.2674, 0.7542, 0.2494, 0.7237, 0.2496, 0.7237, 0.2357, 0.7542, 0.2355, 0.151, 0.7732, 0.1452, 0.7593, 0.145, 0.7594, 0.1508, 0.7733, 0.04096, 0.8613, 0.02838, 0.8534, 0.02854, 0.8532, 0.04108, 0.8611, 0.06934, 0.7187, 0.08452, 0.7187, 0.0845, 0.7189, 0.06937, 0.7189, 0.1368, 0.7466, 0.1452, 0.7593, 0.145, 0.7594, 0.1366, 0.7467, 0.05491, 0.8666, 0.04096, 0.8613, 0.04108, 0.8611, 0.05497, 0.8663, 0.05445, 0.7216, 0.06934, 0.7187, 0.06937, 0.7189, 0.05453, 0.7219, 0.06972, 0.8691, 0.05491, 0.8666, 0.05497, 0.8663, 0.06975, 0.8689, 0.04044, 0.7274, 0.05445, 0.7216, 0.05453, 0.7219, 0.04057, 0.7277, 0.08471, 0.8696, 0.06972, 0.8691, 0.06975, 0.8689, 0.08469, 0.8694, 0.02784, 0.7358, 0.04044, 0.7274, 0.04057, 0.7277, 0.02802, 0.736, 0.09942, 0.8672, 0.08471, 0.8696, 0.08469, 0.8694, 0.09935, 0.8669, 0.01715, 0.7465, 0.02784, 0.7358, 0.02802, 0.736, 0.01736, 0.7467, 0.1133, 0.8619, 0.09942, 0.8672, 0.09935, 0.8669, 0.1132, 0.8616, 0.008779, 0.7591, 0.01715, 0.7465, 0.01736, 0.7467, 0.009016, 0.7592, 0.1258, 0.8539, 0.1133, 0.8619, 0.1132, 0.8616, 0.1257, 0.8537, 0.003048, 0.773, 0.008779, 0.7591, 0.009016, 0.7592, 0.003305, 0.773, 0.1365, 0.8435, 0.1258, 0.8539, 0.1257, 0.8537, 0.1363, 0.8434, 0.0001761, 0.7877, 0.003048, 0.773, 0.003305, 0.773, 0.0004414, 0.7877, 0.145, 0.8312, 0.1365, 0.8435, 0.1363, 0.8434, 0.1447, 0.8311, 0.0002542, 0.8027, 0.0001761, 0.7877, 0.0004414, 0.7877, 0.0005179, 0.8026, 0.1508, 0.8175, 0.145, 0.8312, 0.1447, 0.8311, 0.1506, 0.8174, 0.003294, 0.8173, 0.0002542, 0.8027, 0.0005179, 0.8026, 0.003546, 0.8172, 0.1261, 0.7358, 0.1368, 0.7466, 0.1366, 0.7467, 0.1259, 0.736, 0.1538, 0.8028, 0.1508, 0.8175, 0.1506, 0.8174, 0.1536, 0.8028, 0.00917, 0.831, 0.003294, 0.8173, 0.003546, 0.8172, 0.0094, 0.8308, 0.1134, 0.7274, 0.1261, 0.7358, 0.1259, 0.736, 0.1133, 0.7277, 0.1539, 0.7878, 0.1538, 0.8028, 0.1536, 0.8028, 0.1536, 0.7879, 0.01765, 0.8432, 0.00917, 0.831, 0.0094, 0.8308, 0.01785, 0.843, 0.09942, 0.7216, 0.1134, 0.7274, 0.1133, 0.7277, 0.09934, 0.7219, 0.151, 0.7732, 0.1539, 0.7878, 0.1536, 0.7879, 0.1508, 0.7733, 0.02838, 0.8534, 0.01765, 0.8432, 0.01785, 0.843, 0.02854, 0.8532, 0.08452, 0.7187, 0.09942, 0.7216, 0.09934, 0.7219, 0.0845, 0.7189])
me_cylinder.materials.append(mat_material_002)
me_cylinder.use_remesh_preserve_volume = False
me_cylinder.use_remesh_preserve_attributes = False
me_cylinder.use_mirror_vertex_groups = False
me_cylinder.update()

# ---- objects
ob_sun = bpy.data.objects.new('Sun', light_sun)
ob_cylinder = bpy.data.objects.new('Cylinder', me_cylinder)

# ---- transforms, parenting, visibility, modifiers, constraints
ob_sun.location = (0.0, 0.0, 1.5)
ob_sun.lineart.crease_threshold = 0.0
ob_cylinder.location = (0.0, 0.0, 0.0)
ob_cylinder.rotation_euler = (-0.0, 1.571, 0.0)
ob_cylinder.scale = (0.3682, 0.3682, 1.181)
ob_cylinder.lineart.crease_threshold = 0.0

# ---- collection membership
col_collection_1.objects.link(ob_sun)
col_collection_1.objects.link(ob_cylinder)

# ---- scene / render settings (as saved in the file)
scene.frame_start = 1; scene.frame_end = 250; scene.frame_set(1)
scene.render.engine = 'CYCLES'
scene.render.resolution_percentage = 50
scene.render.dither_intensity = 0.0
scene.cycles.use_denoising = False
scene.cycles.samples = 128
scene.cycles.sampling_pattern = 'TABULATED_SOBOL'
scene.cycles.use_adaptive_sampling = False
scene.cycles.use_light_tree = False
scene.cycles.blur_glossy = 0.0
scene.cycles.sample_clamp_indirect = 0.0
scene.view_settings.view_transform = 'Standard'
bpy.context.view_layer.update()

# ---- added for rendering (the .blend has no active camera): camera
cam_auto = bpy.data.cameras.new('AutoCamera')
cam_auto.lens = 50.0
cam_auto.sensor_width = 36.0
cam_auto.clip_end = 1000.0
ob_auto_camera = bpy.data.objects.new('AutoCamera', cam_auto)
scene.collection.objects.link(ob_auto_camera)
ob_auto_camera.location = (3.75842, -4.43169, 2.95446)
ob_auto_camera.rotation_euler = (1.09748, -7.21219e-08, 0.694738)
scene.camera = ob_auto_camera
bpy.context.view_layer.update()
